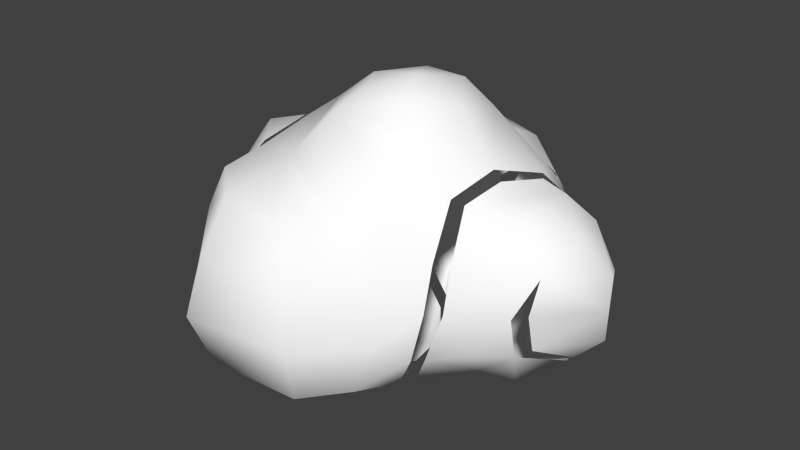 # Source: Cloud_002.blend  (saved by Blender 2.61.0; exported with 4.5.12 LTS)
import bpy
from mathutils import Matrix  # noqa: F401  (used for matrix-valued properties, if any)

bpy.ops.wm.read_factory_settings(use_empty=True)
scene = bpy.context.scene
scene.name = 'Scene'

# ---- collections
col_collection_1 = bpy.data.collections.new('Collection 1'); scene.collection.children.link(col_collection_1)

# ---- materials (node trees are filled in below, after node groups)
mat_lambert2sg = bpy.data.materials.new('lambert2SG')
mat_lambert2sg.alpha_threshold = 0.0
mat_lambert2sg.use_transparent_shadow = False
mat_lambert2sg.diffuse_color = (1.0, 1.0, 1.0, 1.0)
mat_lambert2sg.roughness = 0.5

# ---- material node trees

# ---- world
world_world = bpy.data.worlds.new('World'); scene.world = world_world
world_world.color = (0.05088, 0.05088, 0.05088)
world_world.use_sun_shadow = False
world_world.sun_shadow_jitter_overblur = 0.0
world_world.cycles.sampling_method = 'MANUAL'
world_world.cycles.sample_map_resolution = 256

# ---- meshes
me_polysurface2 = bpy.data.meshes.new('polySurface2')
me_polysurface2.from_pydata([(0.233, -1.052, -0.9186), (-0.2652, -1.123, -0.844), (-0.6163, -1.053, -1.092), (0.7324, -0.997, -1.035), (-0.5304, -1.304, -0.2767), (-0.8292, -1.21, -0.002221), (0.2736, -1.053, 0.2113), (0.715, -1.03, -0.7388), (0.9153, -0.9411, -0.1739), (0.4594, -0.9475, 0.7254), (0.1232, -1.158, -0.4164), (-1.267, -0.7757, -0.7961), (-1.678, -0.866, -0.4941), (-1.728, -0.4998, -0.7368), (-1.173, -0.5591, -0.8807), (-1.84, -0.866, 0.0), (-2.206, -0.5, 0.0), (-1.664, -0.8606, 0.364), (-1.855, -0.4739, 0.6743), (-1.662, -0.1955, -0.8552), (-1.126, -0.021, -0.9566), (-2.34, 0.0, 0.0), (-1.787, -0.06153, 0.7662), (-2.206, 0.5, 0.0), (-1.479, 0.2975, -0.8446), (-1.718, 0.3619, 0.6985), (-1.84, 0.8577, 0.0), (-1.471, 0.6963, -0.4651), (-1.463, 0.7874, 0.4417), (-1.43, -0.9129, -0.03643), (-1.034, -1.13, 0.3927), (-1.34, 1.0, 0.0), (0.4518, 1.377, -0.5632), (-0.433, 1.42, -0.5908), (-0.25, 1.602, -0.433), (0.25, 1.602, -0.433), (-0.9138, 1.295, -0.0206), (-0.5, 1.602, 0.0), (-0.4623, 1.459, 0.6571), (-0.288, 1.576, 0.413), (0.4636, 1.365, 0.5509), (0.25, 1.602, 0.433), (0.9207, 0.9628, 0.02149), (0.5303, 1.489, -0.01352), (0.0, 1.702, 0.0), (1.467, -0.7022, -0.3781), (1.095, -0.7147, -0.732), (1.262, -0.3615, -0.8141), (1.737, -0.3824, -0.6141), (1.069, -0.6736, 0.4602), (1.365, -0.7722, 0.3808), (1.506, -0.2874, 0.5336), (0.7889, -0.4451, 0.9275), (1.676, -0.607, -0.09341), (2.02, -0.3121, -0.1175), (1.275, -0.03021, -0.8557), (1.628, 0.06878, -0.8087), (1.537, 0.1155, 0.5842), (0.8968, 0.03299, 0.8858), (2.064, 0.01591, -0.151), (1.141, 0.4635, -0.8098), (1.443, 0.4588, -0.7794), (1.717, 0.5225, 0.5261), (0.8804, 0.393, 0.7683), (2.039, 0.3142, -0.1215), (1.097, 0.9393, -0.3491), (1.367, 0.8642, -0.3781), (1.35, 0.8642, 0.3808), (0.8141, 0.8885, 0.4849), (1.729, 0.6914, 4e-10), (1.131, -0.8473, -0.1465), (0.4475, 1.059, 0.8813), (-0.721, 0.9702, 0.8075), (0.3016, -0.8126, -1.424), (-0.2842, -0.9101, -1.389), (-0.1832, -0.4668, -1.668), (0.3821, -0.488, -1.673), (-0.8927, -0.5186, -1.049), (0.9509, -0.527, -1.059), (-0.2082, 0.01795, -1.733), (0.5454, -0.05948, -1.586), (-0.933, 1.003e-07, -1.109), (1.092, 0.0, -1.059), (-0.4517, 0.5575, -1.563), (0.1106, 0.3175, -1.685), (-0.799, 0.5354, -1.105), (0.878, 0.636, -0.9897), (-0.1217, 0.8803, -1.512), (0.4147, 0.8466, -1.319), (-0.3571, 1.022, -1.126), (0.402, 1.009, -0.8589), (-0.8355, -1.105, 0.7244), (-0.907, -0.9733, 1.345), (-1.018, -0.873, 1.735), (-1.584, -0.8984, 1.012), (-0.231, -1.033, 1.33), (0.02111, -0.873, 1.615), (-0.001393, -1.116, 0.8147), (0.4388, -0.7494, 1.318), (-1.095, -0.2968, 1.932), (-1.611, -0.1922, 1.272), (0.0983, -0.2968, 1.787), (0.5736, -0.2509, 1.273), (-1.018, 0.2793, 1.797), (-1.649, 0.3082, 1.01), (0.02111, 0.2793, 1.677), (0.4789, 0.2793, 1.166), (-0.9043, 0.7862, 1.474), (-1.354, 0.8201, 1.096), (-0.231, 0.701, 1.457), (-0.04067, 0.8573, 1.214), (-1.111, 0.7021, -0.5083), (-0.502, -1.139, 0.9151), (-0.4387, -1.25, -0.01766), (-1.06, 0.4069, -0.759), (1.171, 0.8968, 0.2076), (0.7092, 0.2448, -1.473), (-0.543, 0.2546, -1.501), (-0.6339, -0.0238, -1.462), (-0.5379, -0.4927, -1.358), (0.9469, 0.7972, -0.7471), (0.5012, -1.056, -0.2016), (1.228, -0.3486, 0.7306)], [], [(49, 52, 9), (42, 65, 32), (91, 112, 92), (6, 9, 97), (9, 98, 97), (114, 24, 27), (114, 27, 111), (20, 114, 81), (114, 85, 81), (85, 114, 111), (85, 111, 89), (19, 24, 20), (24, 114, 20), (4, 1, 10), (4, 10, 113), (113, 10, 6), (112, 113, 97), (113, 6, 97), (4, 113, 5), (113, 30, 5), (92, 112, 95), (112, 97, 95), (17, 30, 91), (17, 91, 94), (18, 17, 94), (18, 94, 100), (22, 18, 100), (22, 100, 104), (25, 22, 104), (25, 104, 108), (28, 25, 108), (28, 108, 72), (58, 63, 106), (52, 58, 102), (58, 106, 102), (9, 52, 98), (52, 102, 98), (63, 68, 71), (89, 32, 90), (33, 32, 89), (33, 89, 111), (31, 111, 27), (20, 81, 14), (81, 77, 14), (60, 55, 82), (60, 82, 86), (55, 47, 82), (47, 78, 82), (11, 14, 77), (11, 77, 2), (47, 46, 78), (46, 3, 78), (105, 106, 110), (105, 110, 109), (104, 103, 107), (104, 107, 108), (101, 102, 106), (101, 106, 105), (99, 101, 103), (101, 105, 103), (100, 99, 103), (100, 103, 104), (96, 98, 101), (98, 102, 101), (93, 96, 101), (93, 101, 99), (94, 93, 100), (93, 99, 100), (95, 97, 98), (95, 98, 96), (92, 95, 93), (95, 96, 93), (91, 92, 94), (92, 93, 94), (89, 90, 87), (90, 88, 87), (86, 88, 90), (83, 85, 87), (85, 89, 87), (84, 83, 87), (84, 87, 88), (80, 79, 84), (79, 83, 84), (78, 76, 80), (78, 80, 82), (76, 75, 79), (76, 79, 80), (73, 74, 75), (73, 75, 76), (31, 28, 72), (71, 40, 38), (42, 40, 68), (40, 71, 68), (8, 46, 70), (9, 8, 49), (8, 70, 49), (45, 70, 46), (50, 49, 70), (64, 61, 69), (61, 66, 69), (62, 64, 69), (62, 69, 67), (63, 62, 67), (63, 67, 68), (59, 56, 64), (56, 61, 64), (57, 59, 62), (59, 64, 62), (58, 57, 62), (58, 62, 63), (56, 55, 61), (55, 60, 61), (54, 48, 56), (54, 56, 59), (51, 54, 59), (51, 59, 57), (48, 47, 55), (48, 55, 56), (53, 45, 48), (53, 48, 54), (50, 53, 51), (53, 54, 51), (49, 50, 51), (45, 46, 48), (46, 47, 48), (44, 43, 35), (44, 35, 34), (44, 39, 41), (44, 41, 43), (44, 34, 37), (44, 37, 39), (42, 32, 43), (32, 35, 43), (40, 42, 43), (40, 43, 41), (38, 40, 41), (38, 41, 39), (36, 38, 37), (38, 39, 37), (33, 36, 37), (33, 37, 34), (32, 33, 34), (32, 34, 35), (31, 27, 26), (31, 26, 28), (11, 5, 29), (11, 29, 12), (30, 17, 29), (30, 29, 5), (15, 12, 29), (15, 29, 17), (23, 25, 26), (25, 28, 26), (24, 23, 27), (23, 26, 27), (21, 22, 25), (21, 25, 23), (19, 21, 24), (21, 23, 24), (16, 18, 22), (16, 22, 21), (13, 16, 21), (13, 21, 19), (14, 13, 19), (14, 19, 20), (15, 17, 18), (15, 18, 16), (12, 15, 16), (12, 16, 13), (11, 12, 13), (11, 13, 14), (0, 7, 10), (0, 10, 1), (7, 0, 3), (6, 8, 9), (1, 4, 2), (46, 8, 7), (46, 7, 3), (111, 31, 36), (111, 36, 33), (36, 31, 72), (36, 72, 38), (106, 63, 71), (106, 71, 110), (11, 2, 4), (11, 4, 5), (110, 71, 38), (110, 38, 72), (67, 69, 66), (72, 109, 110), (113, 112, 91), (113, 91, 30), (103, 105, 109), (103, 109, 107), (73, 76, 78), (73, 78, 3), (74, 2, 77), (107, 109, 72), (107, 72, 108), (3, 0, 73), (73, 0, 74), (1, 2, 74), (74, 0, 1), (115, 42, 68), (67, 115, 68), (66, 115, 67), (42, 115, 65), (65, 115, 66), (61, 60, 65), (61, 65, 66), (45, 53, 50), (45, 50, 70), (84, 116, 80), (116, 82, 80), (82, 116, 86), (88, 86, 116), (88, 116, 84), (85, 117, 81), (79, 117, 83), (117, 85, 83), (81, 118, 77), (79, 118, 117), (118, 81, 117), (75, 118, 79), (77, 119, 74), (119, 75, 74), (75, 119, 118), (119, 77, 118), (86, 120, 60), (120, 65, 60), (32, 65, 120), (86, 90, 120), (32, 120, 90), (7, 121, 10), (121, 6, 10), (6, 121, 8), (121, 7, 8), (52, 122, 58), (51, 122, 49), (122, 52, 49), (57, 58, 122), (57, 122, 51)])
me_polysurface2.polygons.foreach_set('use_smooth', [True] * 242)
_k = set([(1, 2), (1, 10), (2, 77), (5, 30), (5, 113), (6, 9), (6, 10), (6, 97), (9, 52), (11, 14), (11, 29), (14, 20), (17, 18), (17, 29), (18, 22), (22, 25), (25, 28), (28, 31), (30, 91), (31, 111), (42, 65), (42, 68), (48, 53), (48, 56), (51, 53), (51, 57), (52, 58), (56, 61), (57, 62), (58, 63), (61, 65), (63, 68), (73, 75), (73, 78), (75, 79), (77, 81), (78, 82), (79, 84), (81, 85), (82, 86), (85, 89), (86, 90), (89, 90), (91, 112), (97, 112)])
me_polysurface2.attributes.new('sharp_edge', 'BOOLEAN', 'EDGE').data.foreach_set('value', [ (min(e.vertices), max(e.vertices)) in _k for e in me_polysurface2.edges])
_uv = me_polysurface2.uv_layers.new(name='UVMap')
_uv.uv.foreach_set('vector', [0.5, 0.1667, 0.6667, 0.3333, 0.6667, 0.3333, 0.8333, 0.6667, 0.1667, 0.8333, 1.0, 0.6667, 0.3333, 0.1667, 0.5833, 0.1667, 0.5, 0.1667, 0.0, 0.0, 0.0, 1.0, 1.0, 0.0, 0.0, 1.0, 1.0, 1.0, 1.0, 0.0, 0.0, 0.6667, 0.1667, 0.6667, 0.1667, 0.8333, 0.0, 0.6667, 0.1667, 0.8333, 0.0, 0.8333, 0.0, 0.5, 0.0, 0.6667, 0.3333, 0.5, 0.0, 0.6667, 0.3333, 0.6667, 0.3333, 0.5, 0.3333, 0.6667, 0.0, 0.6667, 0.0, 0.8333, 0.3333, 0.6667, 0.0, 0.8333, 0.3333, 0.8333, 0.1667, 0.5, 0.1667, 0.6667, 0.0, 0.5, 0.1667, 0.6667, 0.0, 0.6667, 0.0, 0.5, 0.3333, 0.1667, 0.1667, 0.1667, 0.08333, 0.0, 0.3333, 0.1667, 0.08333, 0.0, 0.6667, 0.1667, 0.6667, 0.1667, 0.08333, 0.0, 0.6667, 0.1667, 0.5833, 0.1667, 0.6667, 0.1667, 0.8333, 0.1667, 0.6667, 0.1667, 0.6667, 0.1667, 0.8333, 0.1667, 0.3333, 0.1667, 0.6667, 0.1667, 0.5833, 0.25, 0.6667, 0.1667, 0.6667, 0.1667, 0.5833, 0.25, 0.5, 0.1667, 0.5833, 0.1667, 0.6667, 0.1667, 0.5833, 0.1667, 0.8333, 0.1667, 0.6667, 0.1667, 0.5, 0.1667, 0.6667, 0.1667, 0.3333, 0.1667, 0.5, 0.1667, 0.3333, 0.1667, 0.3333, 0.3333, 0.5, 0.3333, 0.5, 0.1667, 0.3333, 0.3333, 0.5, 0.3333, 0.3333, 0.3333, 0.3333, 0.5, 0.5, 0.5, 0.5, 0.3333, 0.3333, 0.5, 0.5, 0.5, 0.3333, 0.5, 0.3333, 0.6667, 0.5, 0.6667, 0.5, 0.5, 0.3333, 0.6667, 0.5, 0.6667, 0.3333, 0.6667, 0.3333, 0.8333, 0.5, 0.8333, 0.5, 0.6667, 0.3333, 0.8333, 0.5, 0.8333, 0.3333, 0.8333, 0.6667, 0.8333, 0.5, 0.5, 0.5, 0.6667, 0.8333, 0.6667, 0.6667, 0.3333, 0.5, 0.5, 0.8333, 0.5, 0.5, 0.5, 0.8333, 0.6667, 0.8333, 0.5, 0.6667, 0.3333, 0.6667, 0.3333, 0.8333, 0.3333, 0.6667, 0.3333, 0.8333, 0.5, 0.8333, 0.3333, 0.5, 0.6667, 0.5, 0.8333, 0.75, 0.6667, 0.3333, 0.8333, 1.0, 0.6667, 0.8333, 0.8333, 0.1667, 0.6667, 1.0, 0.6667, 0.3333, 0.8333, 0.1667, 0.6667, 0.3333, 0.8333, 0.0, 0.8333, 0.25, 1.0, 0.0, 0.8333, 0.1667, 0.8333, 0.0, 0.5, 0.3333, 0.5, 0.0, 0.3333, 0.3333, 0.5, 0.3333, 0.3333, 0.0, 0.3333, 0.1667, 0.6667, 0.1667, 0.5, 0.8333, 0.5, 0.1667, 0.6667, 0.8333, 0.5, 0.8333, 0.6667, 0.1667, 0.5, 0.1667, 0.3333, 0.8333, 0.5, 0.1667, 0.3333, 0.8333, 0.3333, 0.8333, 0.5, 0.0, 0.1667, 0.0, 0.3333, 0.3333, 0.3333, 0.0, 0.1667, 0.3333, 0.3333, 0.25, 0.25, 0.1667, 0.3333, 0.1667, 0.1667, 0.8333, 0.3333, 0.1667, 0.1667, 0.6667, 0.25, 0.8333, 0.3333, 0.6667, 0.6667, 0.8333, 0.6667, 0.8333, 0.8333, 0.6667, 0.6667, 0.8333, 0.8333, 0.6667, 0.8333, 0.3333, 0.6667, 0.5, 0.6667, 0.5, 0.8333, 0.3333, 0.6667, 0.5, 0.8333, 0.3333, 0.8333, 0.6667, 0.5, 0.8333, 0.5, 0.8333, 0.6667, 0.6667, 0.5, 0.8333, 0.6667, 0.6667, 0.6667, 0.5, 0.5, 0.6667, 0.5, 0.5, 0.6667, 0.6667, 0.5, 0.6667, 0.6667, 0.5, 0.6667, 0.3333, 0.5, 0.5, 0.5, 0.5, 0.6667, 0.3333, 0.5, 0.5, 0.6667, 0.3333, 0.6667, 0.6667, 0.3333, 0.8333, 0.3333, 0.6667, 0.5, 0.8333, 0.3333, 0.8333, 0.5, 0.6667, 0.5, 0.5, 0.3333, 0.6667, 0.3333, 0.6667, 0.5, 0.5, 0.3333, 0.6667, 0.5, 0.5, 0.5, 0.3333, 0.3333, 0.5, 0.3333, 0.3333, 0.5, 0.5, 0.3333, 0.5, 0.5, 0.3333, 0.5, 0.6667, 0.1667, 0.8333, 0.1667, 0.8333, 0.3333, 0.6667, 0.1667, 0.8333, 0.3333, 0.6667, 0.3333, 0.5, 0.1667, 0.6667, 0.1667, 0.5, 0.3333, 0.6667, 0.1667, 0.6667, 0.3333, 0.5, 0.3333, 0.3333, 0.1667, 0.5, 0.1667, 0.3333, 0.3333, 0.5, 0.1667, 0.5, 0.3333, 0.3333, 0.3333, 0.3333, 0.8333, 0.8333, 0.8333, 0.1667, 0.8333, 0.8333, 0.8333, 0.0, 0.8333, 0.1667, 0.8333, 0.8333, 0.6667, 1.0, 0.8333, 0.8333, 0.8333, 0.1667, 0.6667, 0.3333, 0.6667, 0.1667, 0.8333, 0.3333, 0.6667, 0.3333, 0.8333, 0.1667, 0.8333, 0.0, 0.6667, 0.1667, 0.6667, 0.1667, 0.8333, 0.0, 0.6667, 0.1667, 0.8333, 0.0, 0.8333, 0.0, 0.5, 0.1667, 0.5, 0.0, 0.6667, 0.1667, 0.5, 0.1667, 0.6667, 0.0, 0.6667, 0.8333, 0.3333, 1.0, 0.3333, 1.0, 0.5, 0.8333, 0.3333, 1.0, 0.5, 0.8333, 0.5, 0.0, 0.3333, 0.1667, 0.3333, 0.1667, 0.5, 0.0, 0.3333, 0.1667, 0.5, 0.0, 0.5, 0.0, 0.1667, 0.1667, 0.1667, 0.1667, 0.3333, 0.0, 0.1667, 0.1667, 0.3333, 0.0, 0.3333, 0.25, 1.0, 0.5, 0.8333, 0.6667, 0.8333, 0.75, 0.6667, 0.6667, 0.6667, 0.5, 0.6667, 0.8333, 0.6667, 0.6667, 0.6667, 0.5, 0.8333, 0.6667, 0.6667, 0.75, 0.6667, 0.5, 0.8333, 0.8333, 0.3333, 0.1667, 0.1667, 0.08333, 0.0, 0.6667, 0.3333, 0.8333, 0.3333, 0.5, 0.1667, 0.8333, 0.3333, 0.75, 0.0, 0.5, 0.1667, 1.0, 0.1667, 0.08333, 0.0, 0.1667, 0.1667, 0.6667, 0.1667, 0.5, 0.1667, 0.75, 0.0, 0.8333, 0.6667, 1.0, 0.6667, 0.8333, 0.8333, 1.0, 0.6667, 1.0, 0.8333, 0.8333, 0.8333, 0.6667, 0.6667, 0.8333, 0.6667, 0.8333, 0.8333, 0.6667, 0.6667, 0.8333, 0.8333, 0.6667, 0.8333, 0.5, 0.6667, 0.6667, 0.6667, 0.6667, 0.8333, 0.5, 0.6667, 0.6667, 0.8333, 0.5, 0.8333, 0.8333, 0.5, 1.0, 0.5, 0.8333, 0.6667, 1.0, 0.5, 1.0, 0.6667, 0.8333, 0.6667, 0.6667, 0.5, 0.8333, 0.5, 0.6667, 0.6667, 0.8333, 0.5, 0.8333, 0.6667, 0.6667, 0.6667, 0.5, 0.5, 0.6667, 0.5, 0.6667, 0.6667, 0.5, 0.5, 0.6667, 0.6667, 0.5, 0.6667, 0.0, 0.5, 0.1667, 0.5, 0.0, 0.6667, 0.1667, 0.5, 0.1667, 0.6667, 0.0, 0.6667, 0.8333, 0.3333, 1.0, 0.3333, 1.0, 0.5, 0.8333, 0.3333, 1.0, 0.5, 0.8333, 0.5, 0.6667, 0.3333, 0.8333, 0.3333, 0.8333, 0.5, 0.6667, 0.3333, 0.8333, 0.5, 0.6667, 0.5, 0.0, 0.3333, 0.1667, 0.3333, 0.1667, 0.5, 0.0, 0.3333, 0.1667, 0.5, 0.0, 0.5, 0.8333, 0.1667, 1.0, 0.1667, 1.0, 0.3333, 0.8333, 0.1667, 1.0, 0.3333, 0.8333, 0.3333, 0.6667, 0.1667, 0.8333, 0.1667, 0.6667, 0.3333, 0.8333, 0.1667, 0.8333, 0.3333, 0.6667, 0.3333, 0.5, 0.1667, 0.6667, 0.1667, 0.6667, 0.3333, 0.0, 0.1667, 0.1667, 0.1667, 0.0, 0.3333, 0.1667, 0.1667, 0.1667, 0.3333, 0.0, 0.3333, 0.9167, 1.0, 0.8333, 0.8333, 0.0, 0.8333, 0.9167, 1.0, 0.0, 0.8333, 0.1667, 0.8333, 0.5833, 1.0, 0.5, 0.8333, 0.6667, 0.8333, 0.5833, 1.0, 0.6667, 0.8333, 0.8333, 0.8333, 0.25, 1.0, 0.1667, 0.8333, 0.3333, 0.8333, 0.25, 1.0, 0.3333, 0.8333, 0.5, 0.8333, 0.8333, 0.6667, 1.0, 0.6667, 0.8333, 0.8333, 1.0, 0.6667, 1.0, 0.8333, 0.8333, 0.8333, 0.6667, 0.6667, 0.8333, 0.6667, 0.8333, 0.8333, 0.6667, 0.6667, 0.8333, 0.8333, 0.6667, 0.8333, 0.5, 0.6667, 0.6667, 0.6667, 0.6667, 0.8333, 0.5, 0.6667, 0.6667, 0.8333, 0.5, 0.8333, 0.3333, 0.6667, 0.5, 0.6667, 0.3333, 0.8333, 0.5, 0.6667, 0.5, 0.8333, 0.3333, 0.8333, 0.1667, 0.6667, 0.3333, 0.6667, 0.3333, 0.8333, 0.1667, 0.6667, 0.3333, 0.8333, 0.1667, 0.8333, 0.0, 0.6667, 0.1667, 0.6667, 0.1667, 0.8333, 0.0, 0.6667, 0.1667, 0.8333, 0.0, 0.8333, 0.25, 1.0, 0.1667, 0.8333, 0.3333, 0.8333, 0.25, 1.0, 0.3333, 0.8333, 0.5, 0.8333, 1.0, 0.1667, 0.5833, 0.25, 0.08333, 0.0, 1.0, 0.1667, 0.08333, 0.0, 0.1667, 0.1667, 0.6667, 0.1667, 0.5, 0.1667, 0.75, 0.0, 0.6667, 0.1667, 0.75, 0.0, 0.5833, 0.25, 0.3333, 0.1667, 0.1667, 0.1667, 0.4167, 0.0, 0.3333, 0.1667, 0.4167, 0.0, 0.5, 0.1667, 0.3333, 0.6667, 0.5, 0.6667, 0.3333, 0.8333, 0.5, 0.6667, 0.5, 0.8333, 0.3333, 0.8333, 0.1667, 0.6667, 0.3333, 0.6667, 0.1667, 0.8333, 0.3333, 0.6667, 0.3333, 0.8333, 0.1667, 0.8333, 0.3333, 0.5, 0.5, 0.5, 0.5, 0.6667, 0.3333, 0.5, 0.5, 0.6667, 0.3333, 0.6667, 0.1667, 0.5, 0.3333, 0.5, 0.1667, 0.6667, 0.3333, 0.5, 0.3333, 0.6667, 0.1667, 0.6667, 0.3333, 0.3333, 0.5, 0.3333, 0.5, 0.5, 0.3333, 0.3333, 0.5, 0.5, 0.3333, 0.5, 0.1667, 0.3333, 0.3333, 0.3333, 0.3333, 0.5, 0.1667, 0.3333, 0.3333, 0.5, 0.1667, 0.5, 0.0, 0.3333, 0.1667, 0.3333, 0.1667, 0.5, 0.0, 0.3333, 0.1667, 0.5, 0.0, 0.5, 0.3333, 0.1667, 0.5, 0.1667, 0.5, 0.3333, 0.3333, 0.1667, 0.5, 0.3333, 0.3333, 0.3333, 0.1667, 0.1667, 0.3333, 0.1667, 0.3333, 0.3333, 0.1667, 0.1667, 0.3333, 0.3333, 0.1667, 0.3333, 0.0, 0.1667, 0.1667, 0.1667, 0.1667, 0.3333, 0.0, 0.1667, 0.1667, 0.3333, 0.0, 0.3333, 1.0, 0.1667, 0.8333, 0.1667, 0.08333, 0.0, 1.0, 0.1667, 0.08333, 0.0, 0.1667, 0.1667, 0.8333, 0.1667, 1.0, 0.1667, 0.6667, 0.25, 0.6667, 0.1667, 0.8333, 0.3333, 0.6667, 0.3333, 0.1667, 0.1667, 0.3333, 0.1667, 0.25, 0.25, 0.1667, 0.1667, 0.8333, 0.3333, 0.8333, 0.1667, 0.1667, 0.1667, 0.8333, 0.1667, 0.6667, 0.25, 0.0, 0.8333, 0.25, 1.0, 0.3333, 0.6667, 0.0, 0.8333, 0.3333, 0.6667, 0.1667, 0.6667, 0.3333, 0.6667, 0.25, 1.0, 0.6667, 0.8333, 0.3333, 0.6667, 0.6667, 0.8333, 0.5, 0.6667, 0.8333, 0.6667, 0.5, 0.6667, 0.75, 0.6667, 0.8333, 0.6667, 0.75, 0.6667, 0.8333, 0.8333, 0.0, 0.1667, 0.25, 0.25, 0.3333, 0.1667, 0.0, 0.1667, 0.3333, 0.1667, 0.5833, 0.25, 0.8333, 0.8333, 0.75, 0.6667, 0.5, 0.6667, 0.8333, 0.8333, 0.5, 0.6667, 0.6667, 0.8333, 0.6667, 0.8333, 0.8333, 0.8333, 0.0, 0.8333, 0.6667, 0.8333, 0.6667, 0.8333, 0.8333, 0.8333, 0.6667, 0.1667, 0.5833, 0.1667, 0.3333, 0.1667, 0.6667, 0.1667, 0.3333, 0.1667, 0.6667, 0.1667, 0.5, 0.6667, 0.6667, 0.6667, 0.6667, 0.8333, 0.5, 0.6667, 0.6667, 0.8333, 0.5, 0.8333, 1.0, 0.1667, 1.0, 0.3333, 0.8333, 0.3333, 1.0, 0.1667, 0.8333, 0.3333, 0.6667, 0.25, 0.1667, 0.1667, 0.25, 0.25, 0.3333, 0.3333, 0.5, 0.8333, 0.6667, 0.8333, 0.6667, 0.8333, 0.5, 0.8333, 0.6667, 0.8333, 0.3333, 0.8333, 0.6667, 0.25, 0.0, 0.1667, 1.0, 0.1667, 1.0, 0.1667, 0.0, 0.1667, 0.1667, 0.1667, 0.1667, 0.1667, 0.25, 0.25, 0.1667, 0.1667, 0.1667, 0.1667, 0.0, 0.1667, 0.1667, 0.1667, 0.75, 0.75, 0.8333, 0.6667, 0.5, 0.8333, 0.0, 0.0, 1.0, 1.0, 1.0, 0.0, 0.0, 0.0, 1.0, 1.0, 1.0, 0.0, 0.0, 0.0, 1.0, 1.0, 1.0, 0.0, 0.0, 0.0, 1.0, 1.0, 1.0, 0.0, 0.0, 0.6667, 0.1667, 0.6667, 0.1667, 0.8333, 0.0, 0.6667, 0.1667, 0.8333, 0.0, 0.8333, 1.0, 0.1667, 0.8333, 0.1667, 0.6667, 0.1667, 1.0, 0.1667, 0.6667, 0.1667, 0.75, 0.0, 1.0, 0.6667, 0.9167, 0.5833, 1.0, 0.5, 0.9167, 0.5833, 0.8333, 0.5, 1.0, 0.5, 0.8333, 0.5, 0.9167, 0.5833, 0.8333, 0.6667, 1.0, 0.8333, 0.8333, 0.6667, 0.9167, 0.5833, 1.0, 0.8333, 0.9167, 0.5833, 1.0, 0.6667, 0.3333, 0.6667, 0.25, 0.5833, 0.3333, 0.5, 0.1667, 0.5, 0.25, 0.5833, 0.1667, 0.6667, 0.25, 0.5833, 0.3333, 0.6667, 0.1667, 0.6667, 0.3333, 0.5, 0.25, 0.5, 0.3333, 0.3333, 0.1667, 0.5, 0.25, 0.5, 0.25, 0.5833, 0.25, 0.5, 0.3333, 0.5, 0.25, 0.5833, 0.1667, 0.3333, 0.25, 0.5, 0.1667, 0.5, 0.3333, 0.3333, 0.25, 0.3333, 0.1667, 0.1667, 0.25, 0.3333, 0.1667, 0.3333, 0.1667, 0.1667, 0.1667, 0.3333, 0.25, 0.3333, 0.25, 0.5, 0.25, 0.3333, 0.3333, 0.3333, 0.25, 0.5, 0.8333, 0.6667, 0.5, 0.75, 0.1667, 0.6667, 0.5, 0.75, 0.1667, 0.8333, 0.1667, 0.6667, 0.0, 0.0, 1.0, 0.0, 1.0, 1.0, 0.0, 0.0, 1.0, 0.0, 1.0, 1.0, 0.0, 0.0, 1.0, 1.0, 1.0, 0.0, 0.8333, 0.1667, 0.75, 0.1667, 0.08333, 0.0, 0.75, 0.1667, 0.6667, 0.1667, 0.08333, 0.0, 0.6667, 0.1667, 0.75, 0.1667, 0.8333, 0.3333, 0.75, 0.1667, 0.8333, 0.1667, 0.8333, 0.3333, 0.6667, 0.3333, 0.6667, 0.3333, 0.5, 0.5, 0.6667, 0.3333, 0.6667, 0.3333, 0.5, 0.1667, 0.6667, 0.3333, 0.6667, 0.3333, 0.5, 0.1667, 0.6667, 0.5, 0.5, 0.5, 0.6667, 0.3333, 0.6667, 0.5, 0.6667, 0.3333, 0.6667, 0.3333])
_ca = me_polysurface2.color_attributes.new('Col', 'BYTE_COLOR', 'CORNER')
_ca.data.foreach_set('color', [1.0, 1.0, 1.0, 1.0, 1.0, 1.0, 1.0, 1.0, 1.0, 1.0, 1.0, 1.0, 1.0, 1.0, 1.0, 1.0, 1.0, 1.0, 1.0, 1.0, 1.0, 1.0, 1.0, 1.0, 1.0, 1.0, 1.0, 1.0, 1.0, 1.0, 1.0, 1.0, 1.0, 1.0, 1.0, 1.0, 1.0, 1.0, 1.0, 1.0, 1.0, 1.0, 1.0, 1.0, 1.0, 1.0, 1.0, 1.0, 1.0, 1.0, 1.0, 1.0, 1.0, 1.0, 1.0, 1.0, 1.0, 1.0, 1.0, 1.0, 1.0, 1.0, 1.0, 1.0, 1.0, 1.0, 1.0, 1.0, 1.0, 1.0, 1.0, 1.0, 1.0, 1.0, 1.0, 1.0, 1.0, 1.0, 1.0, 1.0, 1.0, 1.0, 1.0, 1.0, 1.0, 1.0, 1.0, 1.0, 1.0, 1.0, 1.0, 1.0, 1.0, 1.0, 1.0, 1.0, 1.0, 1.0, 1.0, 1.0, 1.0, 1.0, 1.0, 1.0, 1.0, 1.0, 1.0, 1.0, 1.0, 1.0, 1.0, 1.0, 1.0, 1.0, 1.0, 1.0, 1.0, 1.0, 1.0, 1.0, 1.0, 1.0, 1.0, 1.0, 1.0, 1.0, 1.0, 1.0, 1.0, 1.0, 1.0, 1.0, 1.0, 1.0, 1.0, 1.0, 1.0, 1.0, 1.0, 1.0, 1.0, 1.0, 1.0, 1.0, 1.0, 1.0, 1.0, 1.0, 1.0, 1.0, 1.0, 1.0, 1.0, 1.0, 1.0, 1.0, 1.0, 1.0, 1.0, 1.0, 1.0, 1.0, 1.0, 1.0, 1.0, 1.0, 1.0, 1.0, 1.0, 1.0, 1.0, 1.0, 1.0, 1.0, 1.0, 1.0, 1.0, 1.0, 1.0, 1.0, 1.0, 1.0, 1.0, 1.0, 1.0, 1.0, 1.0, 1.0, 1.0, 1.0, 1.0, 1.0, 1.0, 1.0, 1.0, 1.0, 1.0, 1.0, 1.0, 1.0, 1.0, 1.0, 1.0, 1.0, 1.0, 1.0, 1.0, 1.0, 1.0, 1.0, 1.0, 1.0, 1.0, 1.0, 1.0, 1.0, 1.0, 1.0, 1.0, 1.0, 1.0, 1.0, 1.0, 1.0, 1.0, 1.0, 1.0, 1.0, 1.0, 1.0, 1.0, 1.0, 1.0, 1.0, 1.0, 1.0, 1.0, 1.0, 1.0, 1.0, 1.0, 1.0, 1.0, 1.0, 1.0, 1.0, 1.0, 1.0, 1.0, 1.0, 1.0, 1.0, 1.0, 1.0, 1.0, 1.0, 1.0, 1.0, 1.0, 1.0, 1.0, 1.0, 1.0, 1.0, 1.0, 1.0, 1.0, 1.0, 1.0, 1.0, 1.0, 1.0, 1.0, 1.0, 1.0, 1.0, 1.0, 1.0, 1.0, 1.0, 1.0, 1.0, 1.0, 1.0, 1.0, 1.0, 1.0, 1.0, 1.0, 1.0, 1.0, 1.0, 1.0, 1.0, 1.0, 1.0, 1.0, 1.0, 1.0, 1.0, 1.0, 1.0, 1.0, 1.0, 1.0, 1.0, 1.0, 1.0, 1.0, 1.0, 1.0, 1.0, 1.0, 1.0, 1.0, 1.0, 1.0, 1.0, 1.0, 1.0, 1.0, 1.0, 1.0, 1.0, 1.0, 1.0, 1.0, 1.0, 1.0, 1.0, 1.0, 1.0, 1.0, 1.0, 1.0, 1.0, 1.0, 1.0, 1.0, 1.0, 1.0, 1.0, 1.0, 1.0, 1.0, 1.0, 1.0, 1.0, 1.0, 1.0, 1.0, 1.0, 1.0, 1.0, 1.0, 1.0, 1.0, 1.0, 1.0, 1.0, 1.0, 1.0, 1.0, 1.0, 1.0, 1.0, 1.0, 1.0, 1.0, 1.0, 1.0, 1.0, 1.0, 1.0, 1.0, 1.0, 1.0, 1.0, 1.0, 1.0, 1.0, 1.0, 1.0, 1.0, 1.0, 1.0, 1.0, 1.0, 1.0, 1.0, 1.0, 1.0, 1.0, 1.0, 1.0, 1.0, 1.0, 1.0, 1.0, 1.0, 1.0, 1.0, 1.0, 1.0, 1.0, 1.0, 1.0, 1.0, 1.0, 1.0, 1.0, 1.0, 1.0, 1.0, 1.0, 1.0, 1.0, 1.0, 1.0, 1.0, 1.0, 1.0, 1.0, 1.0, 1.0, 1.0, 1.0, 1.0, 1.0, 1.0, 1.0, 1.0, 1.0, 1.0, 1.0, 1.0, 1.0, 1.0, 1.0, 1.0, 1.0, 1.0, 1.0, 1.0, 1.0, 1.0, 1.0, 1.0, 1.0, 1.0, 1.0, 1.0, 1.0, 1.0, 1.0, 1.0, 1.0, 1.0, 1.0, 1.0, 1.0, 1.0, 1.0, 1.0, 1.0, 1.0, 1.0, 1.0, 1.0, 1.0, 1.0, 1.0, 1.0, 1.0, 1.0, 1.0, 1.0, 1.0, 1.0, 1.0, 1.0, 1.0, 1.0, 1.0, 1.0, 1.0, 1.0, 1.0, 1.0, 1.0, 1.0, 1.0, 1.0, 1.0, 1.0, 1.0, 1.0, 1.0, 1.0, 1.0, 1.0, 1.0, 1.0, 1.0, 1.0, 1.0, 1.0, 1.0, 1.0, 1.0, 1.0, 1.0, 1.0, 1.0, 1.0, 1.0, 1.0, 1.0, 1.0, 1.0, 1.0, 1.0, 1.0, 1.0, 1.0, 1.0, 1.0, 1.0, 1.0, 1.0, 1.0, 1.0, 1.0, 1.0, 1.0, 1.0, 1.0, 1.0, 1.0, 1.0, 1.0, 1.0, 1.0, 1.0, 1.0, 1.0, 1.0, 1.0, 1.0, 1.0, 1.0, 1.0, 1.0, 1.0, 1.0, 1.0, 1.0, 1.0, 1.0, 1.0, 1.0, 1.0, 1.0, 1.0, 1.0, 1.0, 1.0, 1.0, 1.0, 1.0, 1.0, 1.0, 1.0, 1.0, 1.0, 1.0, 1.0, 1.0, 1.0, 1.0, 1.0, 1.0, 1.0, 1.0, 1.0, 1.0, 1.0, 1.0, 1.0, 1.0, 1.0, 1.0, 1.0, 1.0, 1.0, 1.0, 1.0, 1.0, 1.0, 1.0, 1.0, 1.0, 1.0, 1.0, 1.0, 1.0, 1.0, 1.0, 1.0, 1.0, 1.0, 1.0, 1.0, 1.0, 1.0, 1.0, 1.0, 1.0, 1.0, 1.0, 1.0, 1.0, 1.0, 1.0, 1.0, 1.0, 1.0, 1.0, 1.0, 1.0, 1.0, 1.0, 1.0, 1.0, 1.0, 1.0, 1.0, 1.0, 1.0, 1.0, 1.0, 1.0, 1.0, 1.0, 1.0, 1.0, 1.0, 1.0, 1.0, 1.0, 1.0, 1.0, 1.0, 1.0, 1.0, 1.0, 1.0, 1.0, 1.0, 1.0, 1.0, 1.0, 1.0, 1.0, 1.0, 1.0, 1.0, 1.0, 1.0, 1.0, 1.0, 1.0, 1.0, 1.0, 1.0, 1.0, 1.0, 1.0, 1.0, 1.0, 1.0, 1.0, 1.0, 1.0, 1.0, 1.0, 1.0, 1.0, 1.0, 1.0, 1.0, 1.0, 1.0, 1.0, 1.0, 1.0, 1.0, 1.0, 1.0, 1.0, 1.0, 1.0, 1.0, 1.0, 1.0, 1.0, 1.0, 1.0, 1.0, 1.0, 1.0, 1.0, 1.0, 1.0, 1.0, 1.0, 1.0, 1.0, 1.0, 1.0, 1.0, 1.0, 1.0, 1.0, 1.0, 1.0, 1.0, 1.0, 1.0, 1.0, 1.0, 1.0, 1.0, 1.0, 1.0, 1.0, 1.0, 1.0, 1.0, 1.0, 1.0, 1.0, 1.0, 1.0, 1.0, 1.0, 1.0, 1.0, 1.0, 1.0, 1.0, 1.0, 1.0, 1.0, 1.0, 1.0, 1.0, 1.0, 1.0, 1.0, 1.0, 1.0, 1.0, 1.0, 1.0, 1.0, 1.0, 1.0, 1.0, 1.0, 1.0, 1.0, 1.0, 1.0, 1.0, 1.0, 1.0, 1.0, 1.0, 1.0, 1.0, 1.0, 1.0, 1.0, 1.0, 1.0, 1.0, 1.0, 1.0, 1.0, 1.0, 1.0, 1.0, 1.0, 1.0, 1.0, 1.0, 1.0, 1.0, 1.0, 1.0, 1.0, 1.0, 1.0, 1.0, 1.0, 1.0, 1.0, 1.0, 1.0, 1.0, 1.0, 1.0, 1.0, 1.0, 1.0, 1.0, 1.0, 1.0, 1.0, 1.0, 1.0, 1.0, 1.0, 1.0, 1.0, 1.0, 1.0, 1.0, 1.0, 1.0, 1.0, 1.0, 1.0, 1.0, 1.0, 1.0, 1.0, 1.0, 1.0, 1.0, 1.0, 1.0, 1.0, 1.0, 1.0, 1.0, 1.0, 1.0, 1.0, 1.0, 1.0, 1.0, 1.0, 1.0, 1.0, 1.0, 1.0, 1.0, 1.0, 1.0, 1.0, 1.0, 1.0, 1.0, 1.0, 1.0, 1.0, 1.0, 1.0, 1.0, 1.0, 1.0, 1.0, 1.0, 1.0, 1.0, 1.0, 1.0, 1.0, 1.0, 1.0, 1.0, 1.0, 1.0, 1.0, 1.0, 1.0, 1.0, 1.0, 1.0, 1.0, 1.0, 1.0, 1.0, 1.0, 1.0, 1.0, 1.0, 1.0, 1.0, 1.0, 1.0, 1.0, 1.0, 1.0, 1.0, 1.0, 1.0, 1.0, 1.0, 1.0, 1.0, 1.0, 1.0, 1.0, 1.0, 1.0, 1.0, 1.0, 1.0, 1.0, 1.0, 1.0, 1.0, 1.0, 1.0, 1.0, 1.0, 1.0, 1.0, 1.0, 1.0, 1.0, 1.0, 1.0, 1.0, 1.0, 1.0, 1.0, 1.0, 1.0, 1.0, 1.0, 1.0, 1.0, 1.0, 1.0, 1.0, 1.0, 1.0, 1.0, 1.0, 1.0, 1.0, 1.0, 1.0, 1.0, 1.0, 1.0, 1.0, 1.0, 1.0, 1.0, 1.0, 1.0, 1.0, 1.0, 1.0, 1.0, 1.0, 1.0, 1.0, 1.0, 1.0, 1.0, 1.0, 1.0, 1.0, 1.0, 1.0, 1.0, 1.0, 1.0, 1.0, 1.0, 1.0, 1.0, 1.0, 1.0, 1.0, 1.0, 1.0, 1.0, 1.0, 1.0, 1.0, 1.0, 1.0, 1.0, 1.0, 1.0, 1.0, 1.0, 1.0, 1.0, 1.0, 1.0, 1.0, 1.0, 1.0, 1.0, 1.0, 1.0, 1.0, 1.0, 1.0, 1.0, 1.0, 1.0, 1.0, 1.0, 1.0, 1.0, 1.0, 1.0, 1.0, 1.0, 1.0, 1.0, 1.0, 1.0, 1.0, 1.0, 1.0, 1.0, 1.0, 1.0, 1.0, 1.0, 1.0, 1.0, 1.0, 1.0, 1.0, 1.0, 1.0, 1.0, 1.0, 1.0, 1.0, 1.0, 1.0, 1.0, 1.0, 1.0, 1.0, 1.0, 1.0, 1.0, 1.0, 1.0, 1.0, 1.0, 1.0, 1.0, 1.0, 1.0, 1.0, 1.0, 1.0, 1.0, 1.0, 1.0, 1.0, 1.0, 1.0, 1.0, 1.0, 1.0, 1.0, 1.0, 1.0, 1.0, 1.0, 1.0, 1.0, 1.0, 1.0, 1.0, 1.0, 1.0, 1.0, 1.0, 1.0, 1.0, 1.0, 1.0, 1.0, 1.0, 1.0, 1.0, 1.0, 1.0, 1.0, 1.0, 1.0, 1.0, 1.0, 1.0, 1.0, 1.0, 1.0, 1.0, 1.0, 1.0, 1.0, 1.0, 1.0, 1.0, 1.0, 1.0, 1.0, 1.0, 1.0, 1.0, 1.0, 1.0, 1.0, 1.0, 1.0, 1.0, 1.0, 1.0, 1.0, 1.0, 1.0, 1.0, 1.0, 1.0, 1.0, 1.0, 1.0, 1.0, 1.0, 1.0, 1.0, 1.0, 1.0, 1.0, 1.0, 1.0, 1.0, 1.0, 1.0, 1.0, 1.0, 1.0, 1.0, 1.0, 1.0, 1.0, 1.0, 1.0, 1.0, 1.0, 1.0, 1.0, 1.0, 1.0, 1.0, 1.0, 1.0, 1.0, 1.0, 1.0, 1.0, 1.0, 1.0, 1.0, 1.0, 1.0, 1.0, 1.0, 1.0, 1.0, 1.0, 1.0, 1.0, 1.0, 1.0, 1.0, 1.0, 1.0, 1.0, 1.0, 1.0, 1.0, 1.0, 1.0, 1.0, 1.0, 1.0, 1.0, 1.0, 1.0, 1.0, 1.0, 1.0, 1.0, 1.0, 1.0, 1.0, 1.0, 1.0, 1.0, 1.0, 1.0, 1.0, 1.0, 1.0, 1.0, 1.0, 1.0, 1.0, 1.0, 1.0, 1.0, 1.0, 1.0, 1.0, 1.0, 1.0, 1.0, 1.0, 1.0, 1.0, 1.0, 1.0, 1.0, 1.0, 1.0, 1.0, 1.0, 1.0, 1.0, 1.0, 1.0, 1.0, 1.0, 1.0, 1.0, 1.0, 1.0, 1.0, 1.0, 1.0, 1.0, 1.0, 1.0, 1.0, 1.0, 1.0, 1.0, 1.0, 1.0, 1.0, 1.0, 1.0, 1.0, 1.0, 1.0, 1.0, 1.0, 1.0, 1.0, 1.0, 1.0, 1.0, 1.0, 1.0, 1.0, 1.0, 1.0, 1.0, 1.0, 1.0, 1.0, 1.0, 1.0, 1.0, 1.0, 1.0, 1.0, 1.0, 1.0, 1.0, 1.0, 1.0, 1.0, 1.0, 1.0, 1.0, 1.0, 1.0, 1.0, 1.0, 1.0, 1.0, 1.0, 1.0, 1.0, 1.0, 1.0, 1.0, 1.0, 1.0, 1.0, 1.0, 1.0, 1.0, 1.0, 1.0, 1.0, 1.0, 1.0, 1.0, 1.0, 1.0, 1.0, 1.0, 1.0, 1.0, 1.0, 1.0, 1.0, 1.0, 1.0, 1.0, 1.0, 1.0, 1.0, 1.0, 1.0, 1.0, 1.0, 1.0, 1.0, 1.0, 1.0, 1.0, 1.0, 1.0, 1.0, 1.0, 1.0, 1.0, 1.0, 1.0, 1.0, 1.0, 1.0, 1.0, 1.0, 1.0, 1.0, 1.0, 1.0, 1.0, 1.0, 1.0, 1.0, 1.0, 1.0, 1.0, 1.0, 1.0, 1.0, 1.0, 1.0, 1.0, 1.0, 1.0, 1.0, 1.0, 1.0, 1.0, 1.0, 1.0, 1.0, 1.0, 1.0, 1.0, 1.0, 1.0, 1.0, 1.0, 1.0, 1.0, 1.0, 1.0, 1.0, 1.0, 1.0, 1.0, 1.0, 1.0, 1.0, 1.0, 1.0, 1.0, 1.0, 1.0, 1.0, 1.0, 1.0, 1.0, 1.0, 1.0, 1.0, 1.0, 1.0, 1.0, 1.0, 1.0, 1.0, 1.0, 1.0, 1.0, 1.0, 1.0, 1.0, 1.0, 1.0, 1.0, 1.0, 1.0, 1.0, 1.0, 1.0, 1.0, 1.0, 1.0, 1.0, 1.0, 1.0, 1.0, 1.0, 1.0, 1.0, 1.0, 1.0, 1.0, 1.0, 1.0, 1.0, 1.0, 1.0, 1.0, 1.0, 1.0, 1.0, 1.0, 1.0, 1.0, 1.0, 1.0, 1.0, 1.0, 1.0, 1.0, 1.0, 1.0, 1.0, 1.0, 1.0, 1.0, 1.0, 1.0, 1.0, 1.0, 1.0, 1.0, 1.0, 1.0, 1.0, 1.0, 1.0, 1.0, 1.0, 1.0, 1.0, 1.0, 1.0, 1.0, 1.0, 1.0, 1.0, 1.0, 1.0, 1.0, 1.0, 1.0, 1.0, 1.0, 1.0, 1.0, 1.0, 1.0, 1.0, 1.0, 1.0, 1.0, 1.0, 1.0, 1.0, 1.0, 1.0, 1.0, 1.0, 1.0, 1.0, 1.0, 1.0, 1.0, 1.0, 1.0, 1.0, 1.0, 1.0, 1.0, 1.0, 1.0, 1.0, 1.0, 1.0, 1.0, 1.0, 1.0, 1.0, 1.0, 1.0, 1.0, 1.0, 1.0, 1.0, 1.0, 1.0, 1.0, 1.0, 1.0, 1.0, 1.0, 1.0, 1.0, 1.0, 1.0, 1.0, 1.0, 1.0, 1.0, 1.0, 1.0, 1.0, 1.0, 1.0, 1.0, 1.0, 1.0, 1.0, 1.0, 1.0, 1.0, 1.0, 1.0, 1.0, 1.0, 1.0, 1.0, 1.0, 1.0, 1.0, 1.0, 1.0, 1.0, 1.0, 1.0, 1.0, 1.0, 1.0, 1.0, 1.0, 1.0, 1.0, 1.0, 1.0, 1.0, 1.0, 1.0, 1.0, 1.0, 1.0, 1.0, 1.0, 1.0, 1.0, 1.0, 1.0, 1.0, 1.0, 1.0, 1.0, 1.0, 1.0, 1.0, 1.0, 1.0, 1.0, 1.0, 1.0, 1.0, 1.0, 1.0, 1.0, 1.0, 1.0, 1.0, 1.0, 1.0, 1.0, 1.0, 1.0, 1.0, 1.0, 1.0, 1.0, 1.0, 1.0, 1.0, 1.0, 1.0, 1.0, 1.0, 1.0, 1.0, 1.0, 1.0, 1.0, 1.0, 1.0, 1.0, 1.0, 1.0, 1.0, 1.0, 1.0, 1.0, 1.0, 1.0, 1.0, 1.0, 1.0, 1.0, 1.0, 1.0, 1.0, 1.0, 1.0, 1.0, 1.0, 1.0, 1.0, 1.0, 1.0, 1.0, 1.0, 1.0, 1.0, 1.0, 1.0, 1.0, 1.0, 1.0, 1.0, 1.0, 1.0, 1.0, 1.0, 1.0, 1.0, 1.0, 1.0, 1.0, 1.0, 1.0, 1.0, 1.0, 1.0, 1.0, 1.0, 1.0, 1.0, 1.0, 1.0, 1.0, 1.0, 1.0, 1.0, 1.0, 1.0, 1.0, 1.0, 1.0, 1.0, 1.0, 1.0, 1.0, 1.0, 1.0, 1.0, 1.0, 1.0, 1.0, 1.0, 1.0, 1.0, 1.0, 1.0, 1.0, 1.0, 1.0, 1.0, 1.0, 1.0, 1.0, 1.0, 1.0, 1.0, 1.0, 1.0, 1.0, 1.0, 1.0, 1.0, 1.0, 1.0, 1.0, 1.0, 1.0, 1.0, 1.0, 1.0, 1.0, 1.0, 1.0, 1.0, 1.0, 1.0, 1.0, 1.0, 1.0, 1.0, 1.0, 1.0, 1.0, 1.0, 1.0, 1.0, 1.0, 1.0, 1.0, 1.0, 1.0, 1.0, 1.0, 1.0, 1.0, 1.0, 1.0, 1.0, 1.0, 1.0, 1.0, 1.0, 1.0, 1.0, 1.0, 1.0, 1.0, 1.0, 1.0, 1.0, 1.0, 1.0, 1.0, 1.0, 1.0, 1.0, 1.0, 1.0, 1.0, 1.0, 1.0, 1.0, 1.0, 1.0, 1.0, 1.0, 1.0, 1.0, 1.0, 1.0, 1.0, 1.0, 1.0, 1.0, 1.0, 1.0, 1.0, 1.0, 1.0, 1.0, 1.0, 1.0, 1.0, 1.0, 1.0, 1.0, 1.0, 1.0, 1.0, 1.0, 1.0, 1.0, 1.0, 1.0, 1.0, 1.0, 1.0, 1.0, 1.0, 1.0, 1.0, 1.0, 1.0, 1.0, 1.0, 1.0, 1.0, 1.0, 1.0, 1.0, 1.0, 1.0, 1.0, 1.0, 1.0, 1.0, 1.0, 1.0, 1.0, 1.0, 1.0, 1.0, 1.0, 1.0, 1.0, 1.0, 1.0, 1.0, 1.0, 1.0, 1.0, 1.0, 1.0, 1.0, 1.0, 1.0, 1.0, 1.0, 1.0, 1.0, 1.0, 1.0, 1.0, 1.0, 1.0, 1.0, 1.0, 1.0, 1.0, 1.0, 1.0, 1.0, 1.0, 1.0, 1.0, 1.0, 1.0, 1.0, 1.0, 1.0, 1.0, 1.0, 1.0, 1.0, 1.0, 1.0, 1.0, 1.0, 1.0, 1.0, 1.0, 1.0, 1.0, 1.0, 1.0, 1.0, 1.0, 1.0, 1.0, 1.0, 1.0, 1.0, 1.0, 1.0, 1.0, 1.0, 1.0, 1.0, 1.0, 1.0, 1.0, 1.0, 1.0, 1.0, 1.0, 1.0, 1.0, 1.0, 1.0, 1.0, 1.0, 1.0, 1.0, 1.0, 1.0, 1.0, 1.0, 1.0, 1.0, 1.0, 1.0, 1.0, 1.0, 1.0, 1.0, 1.0, 1.0, 1.0, 1.0, 1.0, 1.0, 1.0, 1.0, 1.0, 1.0, 1.0, 1.0, 1.0, 1.0, 1.0, 1.0, 1.0, 1.0, 1.0, 1.0, 1.0, 1.0, 1.0, 1.0, 1.0, 1.0, 1.0, 1.0, 1.0, 1.0, 1.0, 1.0, 1.0, 1.0, 1.0, 1.0, 1.0, 1.0, 1.0, 1.0, 1.0, 1.0, 1.0, 1.0, 1.0, 1.0, 1.0, 1.0, 1.0, 1.0, 1.0, 1.0, 1.0, 1.0, 1.0, 1.0, 1.0, 1.0, 1.0, 1.0, 1.0, 1.0, 1.0, 1.0, 1.0, 1.0, 1.0, 1.0, 1.0, 1.0, 1.0, 1.0, 1.0, 1.0, 1.0, 1.0, 1.0, 1.0, 1.0, 1.0, 1.0, 1.0, 1.0, 1.0, 1.0, 1.0, 1.0, 1.0, 1.0, 1.0, 1.0, 1.0, 1.0, 1.0, 1.0, 1.0, 1.0, 1.0, 1.0, 1.0, 1.0, 1.0, 1.0, 1.0, 1.0, 1.0, 1.0, 1.0, 1.0, 1.0, 1.0, 1.0, 1.0, 1.0, 1.0, 1.0, 1.0, 1.0, 1.0, 1.0, 1.0, 1.0, 1.0, 1.0, 1.0, 1.0, 1.0, 1.0, 1.0, 1.0, 1.0, 1.0, 1.0, 1.0, 1.0, 1.0, 1.0, 1.0, 1.0, 1.0, 1.0, 1.0, 1.0, 1.0, 1.0, 1.0, 1.0, 1.0, 1.0, 1.0, 1.0, 1.0, 1.0, 1.0, 1.0, 1.0, 1.0, 1.0, 1.0, 1.0, 1.0, 1.0, 1.0, 1.0, 1.0, 1.0, 1.0, 1.0, 1.0, 1.0, 1.0, 1.0, 1.0, 1.0, 1.0, 1.0, 1.0, 1.0, 1.0, 1.0, 1.0, 1.0, 1.0, 1.0, 1.0, 1.0, 1.0, 1.0, 1.0, 1.0, 1.0, 1.0, 1.0, 1.0, 1.0, 1.0, 1.0, 1.0, 1.0, 1.0, 1.0, 1.0, 1.0, 1.0, 1.0, 1.0, 1.0, 1.0, 1.0, 1.0, 1.0, 1.0, 1.0, 1.0, 1.0, 1.0, 1.0, 1.0, 1.0, 1.0, 1.0, 1.0, 1.0, 1.0, 1.0, 1.0, 1.0, 1.0, 1.0, 1.0, 1.0, 1.0, 1.0, 1.0, 1.0, 1.0, 1.0, 1.0, 1.0, 1.0, 1.0, 1.0, 1.0, 1.0, 1.0, 1.0, 1.0, 1.0, 1.0, 1.0, 1.0, 1.0, 1.0, 1.0, 1.0, 1.0, 1.0, 1.0, 1.0, 1.0, 1.0, 1.0, 1.0, 1.0, 1.0, 1.0, 1.0, 1.0, 1.0, 1.0, 1.0, 1.0, 1.0, 1.0, 1.0, 1.0, 1.0, 1.0, 1.0, 1.0, 1.0, 1.0, 1.0, 1.0, 1.0, 1.0, 1.0, 1.0, 1.0, 1.0, 1.0, 1.0, 1.0, 1.0, 1.0, 1.0, 1.0, 1.0, 1.0, 1.0, 1.0, 1.0, 1.0, 1.0, 1.0, 1.0, 1.0, 1.0, 1.0, 1.0, 1.0, 1.0, 1.0, 1.0, 1.0, 1.0, 1.0, 1.0, 1.0, 1.0, 1.0, 1.0, 1.0, 1.0, 1.0, 1.0, 1.0, 1.0, 1.0, 1.0, 1.0, 1.0, 1.0, 1.0, 1.0, 1.0, 1.0, 1.0, 1.0, 1.0, 1.0, 1.0, 1.0, 1.0, 1.0, 1.0, 1.0, 1.0, 1.0, 1.0, 1.0, 1.0, 1.0, 1.0, 1.0, 1.0, 1.0, 1.0, 1.0, 1.0, 1.0, 1.0, 1.0, 1.0, 1.0, 1.0, 1.0, 1.0, 1.0, 1.0, 1.0, 1.0, 1.0, 1.0, 1.0, 1.0, 1.0, 1.0, 1.0, 1.0, 1.0, 1.0, 1.0, 1.0, 1.0, 1.0, 1.0, 1.0, 1.0, 1.0, 1.0, 1.0, 1.0, 1.0, 1.0, 1.0, 1.0, 1.0, 1.0, 1.0, 1.0, 1.0, 1.0, 1.0, 1.0, 1.0, 1.0, 1.0, 1.0, 1.0, 1.0, 1.0, 1.0, 1.0, 1.0, 1.0, 1.0, 1.0, 1.0, 1.0, 1.0, 1.0, 1.0, 1.0, 1.0, 1.0, 1.0, 1.0, 1.0, 1.0, 1.0, 1.0, 1.0, 1.0, 1.0, 1.0, 1.0, 1.0, 1.0, 1.0, 1.0, 1.0, 1.0, 1.0, 1.0, 1.0, 1.0, 1.0, 1.0, 1.0, 1.0, 1.0, 1.0, 1.0, 1.0, 1.0, 1.0, 1.0, 1.0, 1.0, 1.0, 1.0, 1.0, 1.0, 1.0, 1.0, 1.0, 1.0, 1.0, 1.0, 1.0, 1.0, 1.0, 1.0, 1.0, 1.0, 1.0, 1.0, 1.0, 1.0, 1.0, 1.0, 1.0, 1.0, 1.0, 1.0, 1.0, 1.0, 1.0, 1.0, 1.0, 1.0, 1.0, 1.0, 1.0, 1.0, 1.0, 1.0, 1.0, 1.0, 1.0, 1.0, 1.0, 1.0, 1.0, 1.0, 1.0, 1.0, 1.0, 1.0, 1.0, 1.0, 1.0, 1.0, 1.0, 1.0, 1.0, 1.0, 1.0, 1.0, 1.0, 1.0, 1.0, 1.0, 1.0, 1.0, 1.0, 1.0, 1.0, 1.0, 1.0, 1.0, 1.0, 1.0, 1.0, 1.0, 1.0, 1.0, 1.0, 1.0, 1.0, 1.0, 1.0, 1.0, 1.0, 1.0, 1.0, 1.0, 1.0, 1.0, 1.0, 1.0, 1.0, 1.0, 1.0, 1.0, 1.0, 1.0, 1.0, 1.0, 1.0, 1.0, 1.0, 1.0, 1.0, 1.0, 1.0, 1.0, 1.0, 1.0, 1.0, 1.0, 1.0, 1.0, 1.0, 1.0, 1.0, 1.0, 1.0, 1.0, 1.0, 1.0, 1.0, 1.0, 1.0, 1.0, 1.0, 1.0, 1.0, 1.0, 1.0, 1.0, 1.0, 1.0, 1.0, 1.0, 1.0, 1.0, 1.0, 1.0, 1.0, 1.0, 1.0, 1.0, 1.0, 1.0, 1.0, 1.0, 1.0, 1.0, 1.0, 1.0, 1.0, 1.0, 1.0, 1.0, 1.0, 1.0, 1.0, 1.0, 1.0, 1.0, 1.0, 1.0, 1.0, 1.0, 1.0, 1.0, 1.0, 1.0, 1.0, 1.0, 1.0, 1.0, 1.0, 1.0, 1.0, 1.0, 1.0, 1.0, 1.0, 1.0, 1.0, 1.0, 1.0, 1.0, 1.0, 1.0, 1.0, 1.0, 1.0, 1.0, 1.0, 1.0, 1.0, 1.0, 1.0, 1.0, 1.0, 1.0, 1.0, 1.0, 1.0, 1.0, 1.0, 1.0, 1.0, 1.0, 1.0, 1.0, 1.0, 1.0, 1.0, 1.0, 1.0, 1.0, 1.0, 1.0, 1.0, 1.0, 1.0, 1.0, 1.0, 1.0, 1.0, 1.0, 1.0, 0.9911, 0.9911, 0.9911, 0.9961, 1.0, 1.0, 1.0, 1.0, 1.0, 1.0, 1.0, 1.0, 1.0, 1.0, 1.0, 1.0, 1.0, 1.0, 1.0, 1.0, 1.0, 1.0, 1.0, 1.0, 1.0, 1.0, 1.0, 1.0, 1.0, 1.0, 1.0, 1.0, 1.0, 1.0, 1.0, 1.0, 0.9911, 0.9911, 0.9911, 0.9961, 1.0, 1.0, 1.0, 1.0, 1.0, 1.0, 1.0, 1.0, 1.0, 1.0, 1.0, 1.0, 1.0, 1.0, 1.0, 1.0, 1.0, 1.0, 1.0, 1.0, 1.0, 1.0, 1.0, 1.0, 1.0, 1.0, 1.0, 1.0, 1.0, 1.0, 1.0, 1.0, 1.0, 1.0, 1.0, 1.0, 0.9911, 0.9911, 0.9911, 0.9961, 1.0, 1.0, 1.0, 1.0, 1.0, 1.0, 1.0, 1.0, 0.9911, 0.9911, 0.9911, 0.9961, 1.0, 1.0, 1.0, 1.0, 1.0, 1.0, 1.0, 1.0, 1.0, 1.0, 1.0, 1.0, 1.0, 1.0, 1.0, 1.0, 1.0, 1.0, 1.0, 1.0, 1.0, 1.0, 1.0, 1.0, 1.0, 1.0, 1.0, 1.0, 1.0, 1.0, 1.0, 1.0, 1.0, 1.0, 1.0, 1.0, 1.0, 1.0, 1.0, 1.0, 1.0, 1.0, 1.0, 1.0, 1.0, 1.0, 1.0, 1.0, 1.0, 1.0, 1.0, 1.0, 1.0, 1.0, 1.0, 1.0, 1.0, 1.0, 1.0, 1.0, 1.0, 1.0, 1.0, 1.0, 0.9911, 0.9911, 0.9911, 0.9961, 1.0, 1.0, 1.0, 1.0, 0.9911, 0.9911, 0.9911, 0.9961, 1.0, 1.0, 1.0, 1.0, 1.0, 1.0, 1.0, 1.0, 1.0, 1.0, 1.0, 1.0, 0.9911, 0.9911, 0.9911, 0.9961, 1.0, 1.0, 1.0, 1.0, 0.9911, 0.9911, 0.9911, 0.9961, 1.0, 1.0, 1.0, 1.0, 1.0, 1.0, 1.0, 1.0, 1.0, 1.0, 1.0, 1.0, 1.0, 1.0, 1.0, 1.0, 1.0, 1.0, 1.0, 1.0, 1.0, 1.0, 1.0, 1.0, 1.0, 1.0, 1.0, 1.0, 1.0, 1.0, 1.0, 1.0, 1.0, 1.0, 1.0, 1.0, 1.0, 1.0, 1.0, 1.0, 1.0, 1.0, 1.0, 1.0, 1.0, 1.0, 1.0, 1.0, 1.0, 1.0, 1.0, 1.0, 1.0, 1.0, 1.0, 1.0, 1.0, 1.0, 1.0, 1.0, 1.0, 1.0, 1.0, 1.0, 1.0, 1.0, 1.0, 1.0])
_ca = me_polysurface2.color_attributes.new('Col.001', 'BYTE_COLOR', 'CORNER')
_ca.data.foreach_set('color', [1.0, 1.0, 1.0, 1.0, 1.0, 1.0, 1.0, 1.0, 1.0, 1.0, 1.0, 1.0, 1.0, 1.0, 1.0, 1.0, 1.0, 1.0, 1.0, 1.0, 1.0, 1.0, 1.0, 1.0, 1.0, 1.0, 1.0, 1.0, 1.0, 1.0, 1.0, 1.0, 1.0, 1.0, 1.0, 1.0, 1.0, 1.0, 1.0, 1.0, 1.0, 1.0, 1.0, 1.0, 1.0, 1.0, 1.0, 1.0, 1.0, 1.0, 1.0, 1.0, 1.0, 1.0, 1.0, 1.0, 1.0, 1.0, 1.0, 1.0, 1.0, 1.0, 1.0, 1.0, 1.0, 1.0, 1.0, 1.0, 1.0, 1.0, 1.0, 1.0, 1.0, 1.0, 1.0, 1.0, 1.0, 1.0, 1.0, 1.0, 1.0, 1.0, 1.0, 1.0, 1.0, 1.0, 1.0, 1.0, 1.0, 1.0, 1.0, 1.0, 1.0, 1.0, 1.0, 1.0, 1.0, 1.0, 1.0, 1.0, 1.0, 1.0, 1.0, 1.0, 1.0, 1.0, 1.0, 1.0, 1.0, 1.0, 1.0, 1.0, 1.0, 1.0, 1.0, 1.0, 1.0, 1.0, 1.0, 1.0, 1.0, 1.0, 1.0, 1.0, 1.0, 1.0, 1.0, 1.0, 1.0, 1.0, 1.0, 1.0, 1.0, 1.0, 1.0, 1.0, 1.0, 1.0, 1.0, 1.0, 1.0, 1.0, 1.0, 1.0, 1.0, 1.0, 1.0, 1.0, 1.0, 1.0, 1.0, 1.0, 1.0, 1.0, 1.0, 1.0, 1.0, 1.0, 1.0, 1.0, 1.0, 1.0, 1.0, 1.0, 1.0, 1.0, 1.0, 1.0, 1.0, 1.0, 1.0, 1.0, 1.0, 1.0, 1.0, 1.0, 1.0, 1.0, 1.0, 1.0, 1.0, 1.0, 1.0, 1.0, 1.0, 1.0, 1.0, 1.0, 1.0, 1.0, 1.0, 1.0, 1.0, 1.0, 1.0, 1.0, 1.0, 1.0, 1.0, 1.0, 1.0, 1.0, 1.0, 1.0, 1.0, 1.0, 1.0, 1.0, 1.0, 1.0, 1.0, 1.0, 1.0, 1.0, 1.0, 1.0, 1.0, 1.0, 1.0, 1.0, 1.0, 1.0, 1.0, 1.0, 1.0, 1.0, 1.0, 1.0, 1.0, 1.0, 1.0, 1.0, 1.0, 1.0, 1.0, 1.0, 1.0, 1.0, 1.0, 1.0, 1.0, 1.0, 1.0, 1.0, 1.0, 1.0, 1.0, 1.0, 1.0, 1.0, 1.0, 1.0, 1.0, 1.0, 1.0, 1.0, 1.0, 1.0, 1.0, 1.0, 1.0, 1.0, 1.0, 1.0, 1.0, 1.0, 1.0, 1.0, 1.0, 1.0, 1.0, 1.0, 1.0, 1.0, 1.0, 1.0, 1.0, 1.0, 1.0, 1.0, 1.0, 1.0, 1.0, 1.0, 1.0, 1.0, 1.0, 1.0, 1.0, 1.0, 1.0, 1.0, 1.0, 1.0, 1.0, 1.0, 1.0, 1.0, 1.0, 1.0, 1.0, 1.0, 1.0, 1.0, 1.0, 1.0, 1.0, 1.0, 1.0, 1.0, 1.0, 1.0, 1.0, 1.0, 1.0, 1.0, 1.0, 1.0, 1.0, 1.0, 1.0, 1.0, 1.0, 1.0, 1.0, 1.0, 1.0, 1.0, 1.0, 1.0, 1.0, 1.0, 1.0, 1.0, 1.0, 1.0, 1.0, 1.0, 1.0, 1.0, 1.0, 1.0, 1.0, 1.0, 1.0, 1.0, 1.0, 1.0, 1.0, 1.0, 1.0, 1.0, 1.0, 1.0, 1.0, 1.0, 1.0, 1.0, 1.0, 1.0, 1.0, 1.0, 1.0, 1.0, 1.0, 1.0, 1.0, 1.0, 1.0, 1.0, 1.0, 1.0, 1.0, 1.0, 1.0, 1.0, 1.0, 1.0, 1.0, 1.0, 1.0, 1.0, 1.0, 1.0, 1.0, 1.0, 1.0, 1.0, 1.0, 1.0, 1.0, 1.0, 1.0, 1.0, 1.0, 1.0, 1.0, 1.0, 1.0, 1.0, 1.0, 1.0, 1.0, 1.0, 1.0, 1.0, 1.0, 1.0, 1.0, 1.0, 1.0, 1.0, 1.0, 1.0, 1.0, 1.0, 1.0, 1.0, 1.0, 1.0, 1.0, 1.0, 1.0, 1.0, 1.0, 1.0, 1.0, 1.0, 1.0, 1.0, 1.0, 1.0, 1.0, 1.0, 1.0, 1.0, 1.0, 1.0, 1.0, 1.0, 1.0, 1.0, 1.0, 1.0, 1.0, 1.0, 1.0, 1.0, 1.0, 1.0, 1.0, 1.0, 1.0, 1.0, 1.0, 1.0, 1.0, 1.0, 1.0, 1.0, 1.0, 1.0, 1.0, 1.0, 1.0, 1.0, 1.0, 1.0, 1.0, 1.0, 1.0, 1.0, 1.0, 1.0, 1.0, 1.0, 1.0, 1.0, 1.0, 1.0, 1.0, 1.0, 1.0, 1.0, 1.0, 1.0, 1.0, 1.0, 1.0, 1.0, 1.0, 1.0, 1.0, 1.0, 1.0, 1.0, 1.0, 1.0, 1.0, 1.0, 1.0, 1.0, 1.0, 1.0, 1.0, 1.0, 1.0, 1.0, 1.0, 1.0, 1.0, 1.0, 1.0, 1.0, 1.0, 1.0, 1.0, 1.0, 1.0, 1.0, 1.0, 1.0, 1.0, 1.0, 1.0, 1.0, 1.0, 1.0, 1.0, 1.0, 1.0, 1.0, 1.0, 1.0, 1.0, 1.0, 1.0, 1.0, 1.0, 1.0, 1.0, 1.0, 1.0, 1.0, 1.0, 1.0, 1.0, 1.0, 1.0, 1.0, 1.0, 1.0, 1.0, 1.0, 1.0, 1.0, 1.0, 1.0, 1.0, 1.0, 1.0, 1.0, 1.0, 1.0, 1.0, 1.0, 1.0, 1.0, 1.0, 1.0, 1.0, 1.0, 1.0, 1.0, 1.0, 1.0, 1.0, 1.0, 1.0, 1.0, 1.0, 1.0, 1.0, 1.0, 1.0, 1.0, 1.0, 1.0, 1.0, 1.0, 1.0, 1.0, 1.0, 1.0, 1.0, 1.0, 1.0, 1.0, 1.0, 1.0, 1.0, 1.0, 1.0, 1.0, 1.0, 1.0, 1.0, 1.0, 1.0, 1.0, 1.0, 1.0, 1.0, 1.0, 1.0, 1.0, 1.0, 1.0, 1.0, 1.0, 1.0, 1.0, 1.0, 1.0, 1.0, 1.0, 1.0, 1.0, 1.0, 1.0, 1.0, 1.0, 1.0, 1.0, 1.0, 1.0, 1.0, 1.0, 1.0, 1.0, 1.0, 1.0, 1.0, 1.0, 1.0, 1.0, 1.0, 1.0, 1.0, 1.0, 1.0, 1.0, 1.0, 1.0, 1.0, 1.0, 1.0, 1.0, 1.0, 1.0, 1.0, 1.0, 1.0, 1.0, 1.0, 1.0, 1.0, 1.0, 1.0, 1.0, 1.0, 1.0, 1.0, 1.0, 1.0, 1.0, 1.0, 1.0, 1.0, 1.0, 1.0, 1.0, 1.0, 1.0, 1.0, 1.0, 1.0, 1.0, 1.0, 1.0, 1.0, 1.0, 1.0, 1.0, 1.0, 1.0, 1.0, 1.0, 1.0, 1.0, 1.0, 1.0, 1.0, 1.0, 1.0, 1.0, 1.0, 1.0, 1.0, 1.0, 1.0, 1.0, 1.0, 1.0, 1.0, 1.0, 1.0, 1.0, 1.0, 1.0, 1.0, 1.0, 1.0, 1.0, 1.0, 1.0, 1.0, 1.0, 1.0, 1.0, 1.0, 1.0, 1.0, 1.0, 1.0, 1.0, 1.0, 1.0, 1.0, 1.0, 1.0, 1.0, 1.0, 1.0, 1.0, 1.0, 1.0, 1.0, 1.0, 1.0, 1.0, 1.0, 1.0, 1.0, 1.0, 1.0, 1.0, 1.0, 1.0, 1.0, 1.0, 1.0, 1.0, 1.0, 1.0, 1.0, 1.0, 1.0, 1.0, 1.0, 1.0, 1.0, 1.0, 1.0, 1.0, 1.0, 1.0, 1.0, 1.0, 1.0, 1.0, 1.0, 1.0, 1.0, 1.0, 1.0, 1.0, 1.0, 1.0, 1.0, 1.0, 1.0, 1.0, 1.0, 1.0, 1.0, 1.0, 1.0, 1.0, 1.0, 1.0, 1.0, 1.0, 1.0, 1.0, 1.0, 1.0, 1.0, 1.0, 1.0, 1.0, 1.0, 1.0, 1.0, 1.0, 1.0, 1.0, 1.0, 1.0, 1.0, 1.0, 1.0, 1.0, 1.0, 1.0, 1.0, 1.0, 1.0, 1.0, 1.0, 1.0, 1.0, 1.0, 1.0, 1.0, 1.0, 1.0, 1.0, 1.0, 1.0, 1.0, 1.0, 1.0, 1.0, 1.0, 1.0, 1.0, 1.0, 1.0, 1.0, 1.0, 1.0, 1.0, 1.0, 1.0, 1.0, 1.0, 1.0, 1.0, 1.0, 1.0, 1.0, 1.0, 1.0, 1.0, 1.0, 1.0, 1.0, 1.0, 1.0, 1.0, 1.0, 1.0, 1.0, 1.0, 1.0, 1.0, 1.0, 1.0, 1.0, 1.0, 1.0, 1.0, 1.0, 1.0, 1.0, 1.0, 1.0, 1.0, 1.0, 1.0, 1.0, 1.0, 1.0, 1.0, 1.0, 1.0, 1.0, 1.0, 1.0, 1.0, 1.0, 1.0, 1.0, 1.0, 1.0, 1.0, 1.0, 1.0, 1.0, 1.0, 1.0, 1.0, 1.0, 1.0, 1.0, 1.0, 1.0, 1.0, 1.0, 1.0, 1.0, 1.0, 1.0, 1.0, 1.0, 1.0, 1.0, 1.0, 1.0, 1.0, 1.0, 1.0, 1.0, 1.0, 1.0, 1.0, 1.0, 1.0, 1.0, 1.0, 1.0, 1.0, 1.0, 1.0, 1.0, 1.0, 1.0, 1.0, 1.0, 1.0, 1.0, 1.0, 1.0, 1.0, 1.0, 1.0, 1.0, 1.0, 1.0, 1.0, 1.0, 1.0, 1.0, 1.0, 1.0, 1.0, 1.0, 1.0, 1.0, 1.0, 1.0, 1.0, 1.0, 1.0, 1.0, 1.0, 1.0, 1.0, 1.0, 1.0, 1.0, 1.0, 1.0, 1.0, 1.0, 1.0, 1.0, 1.0, 1.0, 1.0, 1.0, 1.0, 1.0, 1.0, 1.0, 1.0, 1.0, 1.0, 1.0, 1.0, 1.0, 1.0, 1.0, 1.0, 1.0, 1.0, 1.0, 1.0, 1.0, 1.0, 1.0, 1.0, 1.0, 1.0, 1.0, 1.0, 1.0, 1.0, 1.0, 1.0, 1.0, 1.0, 1.0, 1.0, 1.0, 1.0, 1.0, 1.0, 1.0, 1.0, 1.0, 1.0, 1.0, 1.0, 1.0, 1.0, 1.0, 1.0, 1.0, 1.0, 1.0, 1.0, 1.0, 1.0, 1.0, 1.0, 1.0, 1.0, 1.0, 1.0, 1.0, 1.0, 1.0, 1.0, 1.0, 1.0, 1.0, 1.0, 1.0, 1.0, 1.0, 1.0, 1.0, 1.0, 1.0, 1.0, 1.0, 1.0, 1.0, 1.0, 1.0, 1.0, 1.0, 1.0, 1.0, 1.0, 1.0, 1.0, 1.0, 1.0, 1.0, 1.0, 1.0, 1.0, 1.0, 1.0, 1.0, 1.0, 1.0, 1.0, 1.0, 1.0, 1.0, 1.0, 1.0, 1.0, 1.0, 1.0, 1.0, 1.0, 1.0, 1.0, 1.0, 1.0, 1.0, 1.0, 1.0, 1.0, 1.0, 1.0, 1.0, 1.0, 1.0, 1.0, 1.0, 1.0, 1.0, 1.0, 1.0, 1.0, 1.0, 1.0, 1.0, 1.0, 1.0, 1.0, 1.0, 1.0, 1.0, 1.0, 1.0, 1.0, 1.0, 1.0, 1.0, 1.0, 1.0, 1.0, 1.0, 1.0, 1.0, 1.0, 1.0, 1.0, 1.0, 1.0, 1.0, 1.0, 1.0, 1.0, 1.0, 1.0, 1.0, 1.0, 1.0, 1.0, 1.0, 1.0, 1.0, 1.0, 1.0, 1.0, 1.0, 1.0, 1.0, 1.0, 1.0, 1.0, 1.0, 1.0, 1.0, 1.0, 1.0, 1.0, 1.0, 1.0, 1.0, 1.0, 1.0, 1.0, 1.0, 1.0, 1.0, 1.0, 1.0, 1.0, 1.0, 1.0, 1.0, 1.0, 1.0, 1.0, 1.0, 1.0, 1.0, 1.0, 1.0, 1.0, 1.0, 1.0, 1.0, 1.0, 1.0, 1.0, 1.0, 1.0, 1.0, 1.0, 1.0, 1.0, 1.0, 1.0, 1.0, 1.0, 1.0, 1.0, 1.0, 1.0, 1.0, 1.0, 1.0, 1.0, 1.0, 1.0, 1.0, 1.0, 1.0, 1.0, 1.0, 1.0, 1.0, 1.0, 1.0, 1.0, 1.0, 1.0, 1.0, 1.0, 1.0, 1.0, 1.0, 1.0, 1.0, 1.0, 1.0, 1.0, 1.0, 1.0, 1.0, 1.0, 1.0, 1.0, 1.0, 1.0, 1.0, 1.0, 1.0, 1.0, 1.0, 1.0, 1.0, 1.0, 1.0, 1.0, 1.0, 1.0, 1.0, 1.0, 1.0, 1.0, 1.0, 1.0, 1.0, 1.0, 1.0, 1.0, 1.0, 1.0, 1.0, 1.0, 1.0, 1.0, 1.0, 1.0, 1.0, 1.0, 1.0, 1.0, 1.0, 1.0, 1.0, 1.0, 1.0, 1.0, 1.0, 1.0, 1.0, 1.0, 1.0, 1.0, 1.0, 1.0, 1.0, 1.0, 1.0, 1.0, 1.0, 1.0, 1.0, 1.0, 1.0, 1.0, 1.0, 1.0, 1.0, 1.0, 1.0, 1.0, 1.0, 1.0, 1.0, 1.0, 1.0, 1.0, 1.0, 1.0, 1.0, 1.0, 1.0, 1.0, 1.0, 1.0, 1.0, 1.0, 1.0, 1.0, 1.0, 1.0, 1.0, 1.0, 1.0, 1.0, 1.0, 1.0, 1.0, 1.0, 1.0, 1.0, 1.0, 1.0, 1.0, 1.0, 1.0, 1.0, 1.0, 1.0, 1.0, 1.0, 1.0, 1.0, 1.0, 1.0, 1.0, 1.0, 1.0, 1.0, 1.0, 1.0, 1.0, 1.0, 1.0, 1.0, 1.0, 1.0, 1.0, 1.0, 1.0, 1.0, 1.0, 1.0, 1.0, 1.0, 1.0, 1.0, 1.0, 1.0, 1.0, 1.0, 1.0, 1.0, 1.0, 1.0, 1.0, 1.0, 1.0, 1.0, 1.0, 1.0, 1.0, 1.0, 1.0, 1.0, 1.0, 1.0, 1.0, 1.0, 1.0, 1.0, 1.0, 1.0, 1.0, 1.0, 1.0, 1.0, 1.0, 1.0, 1.0, 1.0, 1.0, 1.0, 1.0, 1.0, 1.0, 1.0, 1.0, 1.0, 1.0, 1.0, 1.0, 1.0, 1.0, 1.0, 1.0, 1.0, 1.0, 1.0, 1.0, 1.0, 1.0, 1.0, 1.0, 1.0, 1.0, 1.0, 1.0, 1.0, 1.0, 1.0, 1.0, 1.0, 1.0, 1.0, 1.0, 1.0, 1.0, 1.0, 1.0, 1.0, 1.0, 1.0, 1.0, 1.0, 1.0, 1.0, 1.0, 1.0, 1.0, 1.0, 1.0, 1.0, 1.0, 1.0, 1.0, 1.0, 1.0, 1.0, 1.0, 1.0, 1.0, 1.0, 1.0, 1.0, 1.0, 1.0, 1.0, 1.0, 1.0, 1.0, 1.0, 1.0, 1.0, 1.0, 1.0, 1.0, 1.0, 1.0, 1.0, 1.0, 1.0, 1.0, 1.0, 1.0, 1.0, 1.0, 1.0, 1.0, 1.0, 1.0, 1.0, 1.0, 1.0, 1.0, 1.0, 1.0, 1.0, 1.0, 1.0, 1.0, 1.0, 1.0, 1.0, 1.0, 1.0, 1.0, 1.0, 1.0, 1.0, 1.0, 1.0, 1.0, 1.0, 1.0, 1.0, 1.0, 1.0, 1.0, 1.0, 1.0, 1.0, 1.0, 1.0, 1.0, 1.0, 1.0, 1.0, 1.0, 1.0, 1.0, 1.0, 1.0, 1.0, 1.0, 1.0, 1.0, 1.0, 1.0, 1.0, 1.0, 1.0, 1.0, 1.0, 1.0, 1.0, 1.0, 1.0, 1.0, 1.0, 1.0, 1.0, 1.0, 1.0, 1.0, 1.0, 1.0, 1.0, 1.0, 1.0, 1.0, 1.0, 1.0, 1.0, 1.0, 1.0, 1.0, 1.0, 1.0, 1.0, 1.0, 1.0, 1.0, 1.0, 1.0, 1.0, 1.0, 1.0, 1.0, 1.0, 1.0, 1.0, 1.0, 1.0, 1.0, 1.0, 1.0, 1.0, 1.0, 1.0, 1.0, 1.0, 1.0, 1.0, 1.0, 1.0, 1.0, 1.0, 1.0, 1.0, 1.0, 1.0, 1.0, 1.0, 1.0, 1.0, 1.0, 1.0, 1.0, 1.0, 1.0, 1.0, 1.0, 1.0, 1.0, 1.0, 1.0, 1.0, 1.0, 1.0, 1.0, 1.0, 1.0, 1.0, 1.0, 1.0, 1.0, 1.0, 1.0, 1.0, 1.0, 1.0, 1.0, 1.0, 1.0, 1.0, 1.0, 1.0, 1.0, 1.0, 1.0, 1.0, 1.0, 1.0, 1.0, 1.0, 1.0, 1.0, 1.0, 1.0, 1.0, 1.0, 1.0, 1.0, 1.0, 1.0, 1.0, 1.0, 1.0, 1.0, 1.0, 1.0, 1.0, 1.0, 1.0, 1.0, 1.0, 1.0, 1.0, 1.0, 1.0, 1.0, 1.0, 1.0, 1.0, 1.0, 1.0, 1.0, 1.0, 1.0, 1.0, 1.0, 1.0, 1.0, 1.0, 1.0, 1.0, 1.0, 1.0, 1.0, 1.0, 1.0, 1.0, 1.0, 1.0, 1.0, 1.0, 1.0, 1.0, 1.0, 1.0, 1.0, 1.0, 1.0, 1.0, 1.0, 1.0, 1.0, 1.0, 1.0, 1.0, 1.0, 1.0, 1.0, 1.0, 1.0, 1.0, 1.0, 1.0, 1.0, 1.0, 1.0, 1.0, 1.0, 1.0, 1.0, 1.0, 1.0, 1.0, 1.0, 1.0, 1.0, 1.0, 1.0, 1.0, 1.0, 1.0, 1.0, 1.0, 1.0, 1.0, 1.0, 1.0, 1.0, 1.0, 1.0, 1.0, 1.0, 1.0, 1.0, 1.0, 1.0, 1.0, 1.0, 1.0, 1.0, 1.0, 1.0, 1.0, 1.0, 1.0, 1.0, 1.0, 1.0, 1.0, 1.0, 1.0, 1.0, 1.0, 1.0, 1.0, 1.0, 1.0, 1.0, 1.0, 1.0, 1.0, 1.0, 1.0, 1.0, 1.0, 1.0, 1.0, 1.0, 1.0, 1.0, 1.0, 1.0, 1.0, 1.0, 1.0, 1.0, 1.0, 1.0, 1.0, 1.0, 1.0, 1.0, 1.0, 1.0, 1.0, 1.0, 1.0, 1.0, 1.0, 1.0, 1.0, 1.0, 1.0, 1.0, 1.0, 1.0, 1.0, 1.0, 1.0, 1.0, 1.0, 1.0, 1.0, 1.0, 1.0, 1.0, 1.0, 1.0, 1.0, 1.0, 1.0, 1.0, 1.0, 1.0, 1.0, 1.0, 1.0, 1.0, 1.0, 1.0, 1.0, 1.0, 1.0, 1.0, 1.0, 1.0, 1.0, 1.0, 1.0, 1.0, 1.0, 1.0, 1.0, 1.0, 1.0, 1.0, 1.0, 1.0, 1.0, 1.0, 1.0, 1.0, 1.0, 1.0, 1.0, 1.0, 1.0, 1.0, 1.0, 1.0, 1.0, 1.0, 1.0, 1.0, 1.0, 1.0, 1.0, 1.0, 1.0, 1.0, 1.0, 1.0, 1.0, 1.0, 1.0, 1.0, 1.0, 1.0, 1.0, 1.0, 1.0, 1.0, 1.0, 1.0, 1.0, 1.0, 1.0, 1.0, 1.0, 1.0, 1.0, 1.0, 1.0, 1.0, 1.0, 1.0, 1.0, 1.0, 1.0, 1.0, 1.0, 1.0, 1.0, 1.0, 1.0, 1.0, 1.0, 1.0, 1.0, 1.0, 1.0, 1.0, 1.0, 1.0, 1.0, 1.0, 1.0, 1.0, 1.0, 1.0, 1.0, 1.0, 1.0, 1.0, 1.0, 1.0, 1.0, 1.0, 1.0, 1.0, 1.0, 1.0, 1.0, 1.0, 1.0, 1.0, 1.0, 1.0, 1.0, 1.0, 1.0, 1.0, 1.0, 1.0, 1.0, 1.0, 1.0, 1.0, 1.0, 1.0, 1.0, 1.0, 1.0, 1.0, 1.0, 1.0, 1.0, 1.0, 1.0, 1.0, 1.0, 1.0, 1.0, 1.0, 1.0, 1.0, 1.0, 1.0, 1.0, 1.0, 1.0, 1.0, 1.0, 1.0, 1.0, 1.0, 1.0, 1.0, 1.0, 1.0, 1.0, 1.0, 1.0, 1.0, 1.0, 1.0, 1.0, 1.0, 1.0, 1.0, 1.0, 1.0, 1.0, 1.0, 1.0, 1.0, 1.0, 1.0, 1.0, 1.0, 1.0, 1.0, 1.0, 1.0, 1.0, 1.0, 1.0, 1.0, 1.0, 1.0, 1.0, 1.0, 1.0, 1.0, 1.0, 1.0, 1.0, 1.0, 1.0, 1.0, 1.0, 1.0, 1.0, 1.0, 1.0, 1.0, 1.0, 1.0, 1.0, 1.0, 1.0, 1.0, 1.0, 1.0, 1.0, 1.0, 1.0, 1.0, 1.0, 1.0, 1.0, 1.0, 1.0, 1.0, 1.0, 1.0, 1.0, 1.0, 1.0, 1.0, 1.0, 1.0, 1.0, 1.0, 1.0, 1.0, 1.0, 1.0, 1.0, 1.0, 1.0, 1.0, 1.0, 1.0, 1.0, 1.0, 1.0, 1.0, 1.0, 1.0, 1.0, 1.0, 1.0, 1.0, 1.0, 1.0, 1.0, 1.0, 1.0, 1.0, 1.0, 1.0, 1.0, 1.0, 1.0, 1.0, 1.0, 1.0, 1.0, 1.0, 1.0, 1.0, 1.0, 1.0, 1.0, 1.0, 1.0, 1.0, 1.0, 1.0, 1.0, 1.0, 1.0, 1.0, 1.0, 1.0, 1.0, 1.0, 1.0, 1.0, 1.0, 1.0, 1.0, 1.0, 1.0, 1.0, 1.0, 1.0, 1.0, 1.0, 1.0, 1.0, 1.0, 1.0, 1.0, 1.0, 1.0, 1.0, 1.0, 1.0, 1.0, 1.0, 1.0, 1.0, 1.0, 1.0, 1.0, 1.0, 1.0, 1.0, 1.0, 1.0, 1.0, 1.0, 1.0, 1.0, 1.0, 1.0, 1.0, 1.0, 1.0, 1.0, 1.0, 1.0, 1.0, 1.0, 1.0, 1.0, 1.0, 1.0, 1.0, 1.0, 1.0, 1.0, 1.0, 1.0, 1.0, 1.0, 1.0, 1.0, 1.0, 1.0, 1.0, 1.0, 1.0, 1.0, 1.0, 1.0, 1.0, 1.0, 1.0, 1.0, 1.0, 1.0, 1.0, 1.0, 1.0, 1.0, 1.0, 1.0, 1.0, 1.0, 1.0, 1.0, 1.0, 1.0, 1.0, 1.0, 1.0, 1.0, 1.0, 1.0, 1.0, 1.0, 1.0, 1.0, 1.0, 1.0, 1.0, 1.0, 1.0, 1.0, 1.0, 1.0, 1.0, 1.0, 1.0, 1.0, 1.0, 1.0, 1.0, 1.0, 1.0, 1.0, 1.0, 1.0, 1.0, 1.0, 1.0, 1.0, 1.0, 1.0, 1.0, 1.0, 1.0, 1.0, 1.0, 1.0, 1.0, 1.0, 1.0, 1.0, 1.0, 1.0, 1.0, 1.0, 1.0, 1.0, 1.0, 1.0, 1.0, 1.0, 1.0, 1.0, 1.0, 1.0, 1.0, 1.0, 1.0, 1.0, 1.0, 1.0, 1.0, 1.0, 1.0, 1.0, 1.0, 1.0, 1.0, 1.0, 1.0, 1.0, 1.0, 1.0, 1.0, 1.0, 1.0, 1.0, 1.0, 1.0, 1.0, 1.0, 1.0, 1.0, 1.0, 1.0, 1.0, 1.0, 1.0, 1.0, 1.0, 1.0, 1.0, 1.0, 1.0, 1.0, 1.0, 1.0, 1.0, 1.0, 1.0, 1.0, 1.0, 1.0, 1.0, 1.0, 1.0, 1.0, 1.0, 1.0, 1.0, 1.0, 1.0, 1.0, 1.0, 1.0, 1.0, 1.0, 1.0, 1.0, 1.0, 1.0, 1.0, 1.0, 1.0, 1.0, 1.0, 1.0, 1.0, 1.0, 1.0, 1.0, 1.0, 1.0, 1.0, 1.0, 1.0, 1.0, 1.0, 1.0, 1.0, 1.0, 1.0, 1.0, 1.0, 1.0, 1.0, 1.0, 1.0, 1.0, 1.0, 1.0, 1.0, 1.0, 1.0, 1.0, 1.0, 1.0, 1.0, 1.0, 1.0, 1.0, 1.0, 1.0, 1.0, 1.0, 1.0, 1.0, 1.0, 1.0, 1.0, 1.0, 1.0, 1.0, 1.0, 1.0, 1.0, 1.0, 1.0, 1.0, 1.0, 1.0, 1.0, 1.0, 1.0, 1.0, 1.0, 1.0, 1.0, 1.0, 1.0, 1.0, 1.0, 1.0, 1.0, 1.0, 1.0, 1.0, 1.0, 1.0, 1.0, 1.0, 1.0, 1.0, 1.0, 1.0, 1.0, 1.0, 1.0, 1.0, 1.0, 1.0, 1.0, 1.0, 1.0, 1.0, 1.0, 1.0, 1.0, 1.0, 1.0, 1.0, 1.0, 1.0, 1.0, 1.0, 1.0, 1.0, 1.0, 1.0, 1.0, 1.0, 1.0, 1.0, 1.0, 1.0, 1.0, 1.0, 1.0, 1.0, 1.0, 1.0, 1.0, 1.0, 1.0, 1.0, 1.0, 1.0, 1.0, 1.0, 1.0, 1.0, 1.0, 1.0, 1.0, 1.0, 1.0, 1.0, 1.0, 1.0, 1.0, 1.0, 1.0, 1.0, 1.0, 1.0, 1.0, 1.0, 1.0, 1.0, 1.0, 1.0, 1.0, 1.0, 1.0, 1.0, 1.0, 1.0, 1.0, 1.0, 1.0, 1.0, 1.0, 1.0, 1.0, 1.0, 1.0, 1.0, 1.0, 1.0, 1.0, 1.0, 1.0, 1.0, 1.0, 1.0, 1.0, 1.0, 1.0, 1.0, 1.0, 1.0, 1.0, 1.0, 1.0, 1.0, 1.0, 1.0, 1.0, 1.0, 1.0, 1.0, 1.0, 1.0, 1.0, 1.0, 1.0, 1.0, 1.0, 1.0, 1.0, 1.0, 1.0, 1.0, 1.0, 1.0, 1.0, 1.0, 1.0, 1.0, 1.0, 1.0, 1.0, 1.0, 1.0, 1.0, 1.0, 1.0, 1.0, 1.0, 1.0, 1.0, 1.0, 1.0, 1.0, 1.0, 1.0, 1.0, 1.0, 1.0, 1.0, 1.0, 1.0, 1.0, 1.0, 1.0, 1.0, 1.0, 1.0, 1.0, 1.0, 1.0, 1.0, 1.0, 1.0, 1.0, 1.0, 1.0, 1.0, 1.0, 1.0, 1.0, 1.0, 1.0, 1.0, 1.0, 1.0, 1.0, 1.0, 1.0, 1.0, 1.0, 1.0, 1.0, 1.0, 1.0, 1.0, 1.0, 1.0, 1.0, 1.0, 1.0, 1.0, 1.0, 1.0, 1.0, 1.0, 1.0, 1.0, 1.0, 1.0, 1.0, 1.0, 1.0, 1.0, 1.0, 1.0, 1.0, 1.0, 1.0, 1.0, 1.0, 1.0, 1.0, 1.0, 1.0, 1.0, 1.0, 1.0, 1.0, 0.9911, 0.9911, 0.9911, 0.9961, 1.0, 1.0, 1.0, 1.0, 1.0, 1.0, 1.0, 1.0, 1.0, 1.0, 1.0, 1.0, 1.0, 1.0, 1.0, 1.0, 1.0, 1.0, 1.0, 1.0, 1.0, 1.0, 1.0, 1.0, 1.0, 1.0, 1.0, 1.0, 1.0, 1.0, 1.0, 1.0, 0.9911, 0.9911, 0.9911, 0.9961, 1.0, 1.0, 1.0, 1.0, 1.0, 1.0, 1.0, 1.0, 1.0, 1.0, 1.0, 1.0, 1.0, 1.0, 1.0, 1.0, 1.0, 1.0, 1.0, 1.0, 1.0, 1.0, 1.0, 1.0, 1.0, 1.0, 1.0, 1.0, 1.0, 1.0, 1.0, 1.0, 1.0, 1.0, 1.0, 1.0, 0.9911, 0.9911, 0.9911, 0.9961, 1.0, 1.0, 1.0, 1.0, 1.0, 1.0, 1.0, 1.0, 0.9911, 0.9911, 0.9911, 0.9961, 1.0, 1.0, 1.0, 1.0, 1.0, 1.0, 1.0, 1.0, 1.0, 1.0, 1.0, 1.0, 1.0, 1.0, 1.0, 1.0, 1.0, 1.0, 1.0, 1.0, 1.0, 1.0, 1.0, 1.0, 1.0, 1.0, 1.0, 1.0, 1.0, 1.0, 1.0, 1.0, 1.0, 1.0, 1.0, 1.0, 1.0, 1.0, 1.0, 1.0, 1.0, 1.0, 1.0, 1.0, 1.0, 1.0, 1.0, 1.0, 1.0, 1.0, 1.0, 1.0, 1.0, 1.0, 1.0, 1.0, 1.0, 1.0, 1.0, 1.0, 1.0, 1.0, 1.0, 1.0, 0.9911, 0.9911, 0.9911, 0.9961, 1.0, 1.0, 1.0, 1.0, 0.9911, 0.9911, 0.9911, 0.9961, 1.0, 1.0, 1.0, 1.0, 1.0, 1.0, 1.0, 1.0, 1.0, 1.0, 1.0, 1.0, 0.9911, 0.9911, 0.9911, 0.9961, 1.0, 1.0, 1.0, 1.0, 0.9911, 0.9911, 0.9911, 0.9961, 1.0, 1.0, 1.0, 1.0, 1.0, 1.0, 1.0, 1.0, 1.0, 1.0, 1.0, 1.0, 1.0, 1.0, 1.0, 1.0, 1.0, 1.0, 1.0, 1.0, 1.0, 1.0, 1.0, 1.0, 1.0, 1.0, 1.0, 1.0, 1.0, 1.0, 1.0, 1.0, 1.0, 1.0, 1.0, 1.0, 1.0, 1.0, 1.0, 1.0, 1.0, 1.0, 1.0, 1.0, 1.0, 1.0, 1.0, 1.0, 1.0, 1.0, 1.0, 1.0, 1.0, 1.0, 1.0, 1.0, 1.0, 1.0, 1.0, 1.0, 1.0, 1.0, 1.0, 1.0, 1.0, 1.0, 1.0, 1.0])
_ca = me_polysurface2.color_attributes.new('Col.002', 'BYTE_COLOR', 'CORNER')
_ca.data.foreach_set('color', [0.5333, 0.9387, 1.0, 1.0, 0.5333, 0.9387, 1.0, 1.0, 0.552, 0.9387, 1.0, 1.0, 0.9911, 0.9911, 1.0, 1.0, 0.9911, 0.9911, 1.0, 1.0, 1.0, 1.0, 1.0, 1.0, 0.5333, 0.9387, 1.0, 1.0, 0.5776, 0.9387, 1.0, 1.0, 0.5647, 0.9387, 1.0, 1.0, 0.5333, 0.9387, 1.0, 1.0, 0.552, 0.9387, 1.0, 1.0, 0.5333, 0.9387, 1.0, 1.0, 0.5333, 0.9387, 1.0, 1.0, 0.5647, 0.9387, 1.0, 1.0, 0.5333, 0.9387, 1.0, 1.0, 0.5333, 0.9387, 1.0, 1.0, 1.0, 1.0, 1.0, 1.0, 1.0, 1.0, 1.0, 1.0, 0.5333, 0.9387, 1.0, 1.0, 1.0, 1.0, 1.0, 1.0, 0.7682, 0.9647, 1.0, 1.0, 0.5333, 0.9387, 1.0, 1.0, 0.5333, 0.9387, 1.0, 1.0, 0.5333, 0.9387, 1.0, 1.0, 0.5333, 0.9387, 1.0, 1.0, 0.5333, 0.9387, 1.0, 1.0, 0.5333, 0.9387, 1.0, 1.0, 0.5333, 0.9387, 1.0, 1.0, 0.5333, 0.9387, 1.0, 1.0, 0.7682, 0.9647, 1.0, 1.0, 0.5333, 0.9387, 1.0, 1.0, 0.7682, 0.9647, 1.0, 1.0, 0.5333, 0.9387, 1.0, 1.0, 0.6867, 0.9387, 1.0, 1.0, 1.0, 1.0, 1.0, 1.0, 0.5333, 0.9387, 1.0, 1.0, 1.0, 1.0, 1.0, 1.0, 0.5333, 0.9387, 1.0, 1.0, 0.5333, 0.9387, 1.0, 1.0, 0.5333, 0.9387, 1.0, 1.0, 0.5457, 0.9387, 1.0, 1.0, 0.5333, 0.9387, 1.0, 1.0, 0.5333, 0.9387, 1.0, 1.0, 0.5333, 0.9387, 1.0, 1.0, 0.5333, 0.9387, 1.0, 1.0, 0.5333, 0.9387, 1.0, 1.0, 0.5333, 0.9387, 1.0, 1.0, 0.5333, 0.9387, 1.0, 1.0, 0.5776, 0.9387, 1.0, 1.0, 0.5333, 0.9387, 1.0, 1.0, 0.5333, 0.9387, 1.0, 1.0, 0.5333, 0.9387, 1.0, 1.0, 0.5333, 0.9387, 1.0, 1.0, 0.5333, 0.9387, 1.0, 1.0, 0.5333, 0.9387, 1.0, 1.0, 0.5333, 0.9387, 1.0, 1.0, 0.5333, 0.9387, 1.0, 1.0, 0.5333, 0.9387, 1.0, 1.0, 0.5333, 0.9387, 1.0, 1.0, 0.5333, 0.9387, 1.0, 1.0, 0.5647, 0.9387, 1.0, 1.0, 0.5776, 0.9387, 1.0, 1.0, 0.5647, 0.9387, 1.0, 1.0, 0.5776, 0.9387, 1.0, 1.0, 0.5333, 0.9387, 1.0, 1.0, 0.5647, 0.9387, 1.0, 1.0, 0.5333, 0.9387, 1.0, 1.0, 0.5333, 0.9387, 1.0, 1.0, 0.5333, 0.9387, 1.0, 1.0, 0.5333, 0.9387, 1.0, 1.0, 0.5333, 0.9387, 1.0, 1.0, 0.5647, 0.9387, 1.0, 1.0, 0.5333, 0.9387, 1.0, 1.0, 0.5333, 0.9387, 1.0, 1.0, 0.5647, 0.9387, 1.0, 1.0, 0.5333, 0.9387, 1.0, 1.0, 0.5647, 0.9387, 1.0, 1.0, 0.9216, 0.9823, 1.0, 1.0, 0.5333, 0.9387, 1.0, 1.0, 0.5333, 0.9387, 1.0, 1.0, 0.9216, 0.9823, 1.0, 1.0, 0.5333, 0.9387, 1.0, 1.0, 0.9216, 0.9823, 1.0, 1.0, 1.0, 1.0, 1.0, 1.0, 0.956, 0.9823, 1.0, 1.0, 0.5333, 0.9387, 1.0, 1.0, 1.0, 1.0, 1.0, 1.0, 0.956, 0.9823, 1.0, 1.0, 1.0, 1.0, 1.0, 1.0, 1.0, 1.0, 1.0, 1.0, 0.9911, 0.9911, 1.0, 1.0, 0.956, 0.9823, 1.0, 1.0, 1.0, 1.0, 1.0, 1.0, 0.9911, 0.9911, 1.0, 1.0, 1.0, 1.0, 1.0, 1.0, 1.0, 1.0, 1.0, 1.0, 0.5333, 0.9387, 1.0, 1.0, 0.5457, 0.9387, 1.0, 1.0, 1.0, 1.0, 1.0, 1.0, 0.5333, 0.9387, 1.0, 1.0, 0.5333, 0.9387, 1.0, 1.0, 0.9216, 0.9823, 1.0, 1.0, 0.5333, 0.9387, 1.0, 1.0, 1.0, 1.0, 1.0, 1.0, 0.9216, 0.9823, 1.0, 1.0, 0.5333, 0.9387, 1.0, 1.0, 0.5333, 0.9387, 1.0, 1.0, 0.5647, 0.9387, 1.0, 1.0, 0.5333, 0.9387, 1.0, 1.0, 0.9216, 0.9823, 1.0, 1.0, 0.5647, 0.9387, 1.0, 1.0, 0.5457, 0.9387, 1.0, 1.0, 0.9911, 0.9911, 1.0, 1.0, 1.0, 1.0, 1.0, 1.0, 0.5333, 0.9387, 1.0, 1.0, 1.0, 1.0, 1.0, 1.0, 0.5333, 0.9387, 1.0, 1.0, 1.0, 1.0, 1.0, 1.0, 1.0, 1.0, 1.0, 1.0, 0.5333, 0.9387, 1.0, 1.0, 1.0, 1.0, 1.0, 1.0, 0.5333, 0.9387, 1.0, 1.0, 0.7682, 0.9647, 1.0, 1.0, 0.9911, 0.9911, 1.0, 1.0, 0.7682, 0.9647, 1.0, 1.0, 1.0, 1.0, 1.0, 1.0, 0.5333, 0.9387, 1.0, 1.0, 0.5333, 0.9387, 1.0, 1.0, 0.5333, 0.9387, 1.0, 1.0, 0.5333, 0.9387, 1.0, 1.0, 0.5333, 0.9387, 1.0, 1.0, 0.5333, 0.9387, 1.0, 1.0, 0.9911, 0.9911, 1.0, 1.0, 0.5333, 0.9387, 1.0, 1.0, 0.5333, 0.9387, 1.0, 1.0, 0.9911, 0.9911, 1.0, 1.0, 0.5333, 0.9387, 1.0, 1.0, 0.5333, 0.9387, 1.0, 1.0, 0.5333, 0.9387, 1.0, 1.0, 0.5457, 0.9387, 1.0, 1.0, 0.5333, 0.9387, 1.0, 1.0, 0.5457, 0.9387, 1.0, 1.0, 0.5333, 0.9387, 1.0, 1.0, 0.5333, 0.9387, 1.0, 1.0, 0.5333, 0.9387, 1.0, 1.0, 0.5333, 0.9387, 1.0, 1.0, 0.5333, 0.9387, 1.0, 1.0, 0.5333, 0.9387, 1.0, 1.0, 0.5333, 0.9387, 1.0, 1.0, 0.5333, 0.9387, 1.0, 1.0, 0.5457, 0.9387, 1.0, 1.0, 0.5333, 0.9387, 1.0, 1.0, 0.5333, 0.9387, 1.0, 1.0, 0.5333, 0.9387, 1.0, 1.0, 0.5333, 0.9387, 1.0, 1.0, 0.5333, 0.9387, 1.0, 1.0, 1.0, 1.0, 1.0, 1.0, 1.0, 1.0, 1.0, 1.0, 1.0, 1.0, 1.0, 1.0, 1.0, 1.0, 1.0, 1.0, 1.0, 1.0, 1.0, 1.0, 1.0, 1.0, 1.0, 1.0, 1.0, 1.0, 1.0, 1.0, 1.0, 1.0, 1.0, 1.0, 1.0, 1.0, 1.0, 1.0, 1.0, 1.0, 1.0, 1.0, 1.0, 1.0, 1.0, 1.0, 1.0, 1.0, 1.0, 1.0, 1.0, 1.0, 1.0, 1.0, 0.9216, 0.9823, 1.0, 1.0, 1.0, 1.0, 1.0, 1.0, 1.0, 1.0, 1.0, 1.0, 1.0, 1.0, 1.0, 1.0, 1.0, 1.0, 1.0, 1.0, 1.0, 1.0, 1.0, 1.0, 1.0, 1.0, 1.0, 1.0, 1.0, 1.0, 1.0, 1.0, 1.0, 1.0, 1.0, 1.0, 1.0, 1.0, 1.0, 1.0, 1.0, 1.0, 1.0, 1.0, 0.9216, 0.9823, 1.0, 1.0, 1.0, 1.0, 1.0, 1.0, 1.0, 1.0, 1.0, 1.0, 0.9216, 0.9823, 1.0, 1.0, 1.0, 1.0, 1.0, 1.0, 1.0, 1.0, 1.0, 1.0, 0.5647, 0.9387, 1.0, 1.0, 0.5647, 0.9387, 1.0, 1.0, 1.0, 1.0, 1.0, 1.0, 0.5647, 0.9387, 1.0, 1.0, 0.9216, 0.9823, 1.0, 1.0, 1.0, 1.0, 1.0, 1.0, 0.5647, 0.9387, 1.0, 1.0, 0.5647, 0.9387, 1.0, 1.0, 1.0, 1.0, 1.0, 1.0, 0.5647, 0.9387, 1.0, 1.0, 1.0, 1.0, 1.0, 1.0, 1.0, 1.0, 1.0, 1.0, 0.5647, 0.9387, 1.0, 1.0, 0.5647, 0.9387, 1.0, 1.0, 0.9216, 0.9823, 1.0, 1.0, 0.5647, 0.9387, 1.0, 1.0, 1.0, 1.0, 1.0, 1.0, 0.9216, 0.9823, 1.0, 1.0, 0.5647, 0.9387, 1.0, 1.0, 0.5333, 0.9387, 1.0, 1.0, 0.5647, 0.9387, 1.0, 1.0, 0.5647, 0.9387, 1.0, 1.0, 0.5647, 0.9387, 1.0, 1.0, 0.5647, 0.9387, 1.0, 1.0, 0.5647, 0.9387, 1.0, 1.0, 0.5647, 0.9387, 1.0, 1.0, 0.5647, 0.9387, 1.0, 1.0, 0.5647, 0.9387, 1.0, 1.0, 0.5647, 0.9387, 1.0, 1.0, 0.5647, 0.9387, 1.0, 1.0, 0.5333, 0.9387, 1.0, 1.0, 0.5647, 0.9387, 1.0, 1.0, 0.5647, 0.9387, 1.0, 1.0, 0.5647, 0.9387, 1.0, 1.0, 0.5647, 0.9387, 1.0, 1.0, 0.5647, 0.9387, 1.0, 1.0, 0.5333, 0.9387, 1.0, 1.0, 0.5333, 0.9387, 1.0, 1.0, 1.0, 1.0, 1.0, 1.0, 0.5333, 0.9387, 1.0, 1.0, 1.0, 1.0, 1.0, 1.0, 1.0, 1.0, 1.0, 1.0, 0.5333, 0.9387, 1.0, 1.0, 1.0, 1.0, 1.0, 1.0, 0.5333, 0.9387, 1.0, 1.0, 1.0, 1.0, 1.0, 1.0, 0.5333, 0.9387, 1.0, 1.0, 1.0, 1.0, 1.0, 1.0, 0.5333, 0.9387, 1.0, 1.0, 0.5333, 0.9387, 1.0, 1.0, 1.0, 1.0, 1.0, 1.0, 0.5333, 0.9387, 1.0, 1.0, 1.0, 1.0, 1.0, 1.0, 1.0, 1.0, 1.0, 1.0, 0.5333, 0.9387, 1.0, 1.0, 1.0, 1.0, 1.0, 1.0, 1.0, 1.0, 1.0, 1.0, 1.0, 1.0, 1.0, 1.0, 0.5333, 0.9387, 1.0, 1.0, 0.5333, 0.9387, 1.0, 1.0, 0.5333, 0.9387, 1.0, 1.0, 1.0, 1.0, 1.0, 1.0, 0.5333, 0.9387, 1.0, 1.0, 0.5333, 0.9387, 1.0, 1.0, 1.0, 1.0, 1.0, 1.0, 1.0, 1.0, 1.0, 1.0, 0.5333, 0.9387, 1.0, 1.0, 1.0, 1.0, 1.0, 1.0, 0.5333, 0.9387, 1.0, 1.0, 1.0, 1.0, 1.0, 1.0, 0.5333, 0.9387, 1.0, 1.0, 0.5333, 0.9387, 1.0, 1.0, 1.0, 1.0, 1.0, 1.0, 0.5333, 0.9387, 1.0, 1.0, 1.0, 1.0, 1.0, 1.0, 0.5333, 0.9387, 1.0, 1.0, 0.5333, 0.9387, 1.0, 1.0, 0.5333, 0.9387, 1.0, 1.0, 0.5333, 0.9387, 1.0, 1.0, 0.5333, 0.9387, 1.0, 1.0, 1.0, 1.0, 1.0, 1.0, 0.9911, 0.9911, 1.0, 1.0, 0.9911, 0.9911, 1.0, 1.0, 1.0, 1.0, 1.0, 1.0, 1.0, 1.0, 1.0, 1.0, 1.0, 1.0, 1.0, 1.0, 1.0, 1.0, 1.0, 1.0, 0.9911, 0.9911, 1.0, 1.0, 1.0, 1.0, 1.0, 1.0, 0.9911, 0.9911, 1.0, 1.0, 1.0, 1.0, 1.0, 1.0, 1.0, 1.0, 1.0, 1.0, 0.9911, 0.9911, 1.0, 1.0, 0.5333, 0.9387, 1.0, 1.0, 0.5333, 0.9387, 1.0, 1.0, 0.5333, 0.9387, 1.0, 1.0, 0.552, 0.9387, 1.0, 1.0, 0.5333, 0.9387, 1.0, 1.0, 0.5333, 0.9387, 1.0, 1.0, 0.5333, 0.9387, 1.0, 1.0, 0.5333, 0.9387, 1.0, 1.0, 0.5333, 0.9387, 1.0, 1.0, 0.5333, 0.9387, 1.0, 1.0, 0.5333, 0.9387, 1.0, 1.0, 0.5333, 0.9387, 1.0, 1.0, 0.5333, 0.9387, 1.0, 1.0, 0.5333, 0.9387, 1.0, 1.0, 0.5333, 0.9387, 1.0, 1.0, 0.9911, 0.9911, 1.0, 1.0, 0.9911, 0.9911, 1.0, 1.0, 0.9911, 0.9911, 1.0, 1.0, 0.9911, 0.9911, 1.0, 1.0, 1.0, 1.0, 1.0, 1.0, 0.9911, 0.9911, 1.0, 1.0, 0.8714, 0.9387, 1.0, 1.0, 0.9911, 0.9911, 1.0, 1.0, 0.9911, 0.9911, 1.0, 1.0, 0.8714, 0.9387, 1.0, 1.0, 0.9911, 0.9911, 1.0, 1.0, 1.0, 1.0, 1.0, 1.0, 0.5457, 0.9387, 1.0, 1.0, 0.8714, 0.9387, 1.0, 1.0, 1.0, 1.0, 1.0, 1.0, 0.5457, 0.9387, 1.0, 1.0, 1.0, 1.0, 1.0, 1.0, 0.9911, 0.9911, 1.0, 1.0, 0.7011, 0.9387, 1.0, 1.0, 0.5333, 0.9387, 1.0, 1.0, 0.9911, 0.9911, 1.0, 1.0, 0.5333, 0.9387, 1.0, 1.0, 0.9911, 0.9911, 1.0, 1.0, 0.9911, 0.9911, 1.0, 1.0, 0.5583, 0.9387, 1.0, 1.0, 0.7011, 0.9387, 1.0, 1.0, 0.8714, 0.9387, 1.0, 1.0, 0.7011, 0.9387, 1.0, 1.0, 0.9911, 0.9911, 1.0, 1.0, 0.8714, 0.9387, 1.0, 1.0, 0.5333, 0.9387, 1.0, 1.0, 0.5583, 0.9387, 1.0, 1.0, 0.8714, 0.9387, 1.0, 1.0, 0.5333, 0.9387, 1.0, 1.0, 0.8714, 0.9387, 1.0, 1.0, 0.5457, 0.9387, 1.0, 1.0, 0.5333, 0.9387, 1.0, 1.0, 0.5333, 0.9387, 1.0, 1.0, 0.9911, 0.9911, 1.0, 1.0, 0.5333, 0.9387, 1.0, 1.0, 0.9911, 0.9911, 1.0, 1.0, 0.9911, 0.9911, 1.0, 1.0, 0.5333, 0.9387, 1.0, 1.0, 0.5333, 0.9387, 1.0, 1.0, 0.5333, 0.9387, 1.0, 1.0, 0.5333, 0.9387, 1.0, 1.0, 0.5333, 0.9387, 1.0, 1.0, 0.7011, 0.9387, 1.0, 1.0, 0.5333, 0.9387, 1.0, 1.0, 0.5333, 0.9387, 1.0, 1.0, 0.7011, 0.9387, 1.0, 1.0, 0.5333, 0.9387, 1.0, 1.0, 0.7011, 0.9387, 1.0, 1.0, 0.5583, 0.9387, 1.0, 1.0, 0.5333, 0.9387, 1.0, 1.0, 0.5457, 0.9387, 1.0, 1.0, 0.5333, 0.9387, 1.0, 1.0, 0.5333, 0.9387, 1.0, 1.0, 0.5333, 0.9387, 1.0, 1.0, 0.5333, 0.9387, 1.0, 1.0, 0.5333, 0.9387, 1.0, 1.0, 0.5333, 0.9387, 1.0, 1.0, 0.5333, 0.9387, 1.0, 1.0, 0.5333, 0.9387, 1.0, 1.0, 0.5333, 0.9387, 1.0, 1.0, 0.5333, 0.9387, 1.0, 1.0, 0.5333, 0.9387, 1.0, 1.0, 0.5333, 0.9387, 1.0, 1.0, 0.5333, 0.9387, 1.0, 1.0, 0.5333, 0.9387, 1.0, 1.0, 0.5333, 0.9387, 1.0, 1.0, 0.5333, 0.9387, 1.0, 1.0, 0.5333, 0.9387, 1.0, 1.0, 0.5333, 0.9387, 1.0, 1.0, 0.5333, 0.9387, 1.0, 1.0, 0.5333, 0.9387, 1.0, 1.0, 0.5333, 0.9387, 1.0, 1.0, 0.5333, 0.9387, 1.0, 1.0, 0.5333, 0.9387, 1.0, 1.0, 0.5457, 0.9387, 1.0, 1.0, 0.5333, 0.9387, 1.0, 1.0, 1.0, 1.0, 1.0, 1.0, 1.0, 1.0, 1.0, 1.0, 1.0, 1.0, 1.0, 1.0, 1.0, 1.0, 1.0, 1.0, 1.0, 1.0, 1.0, 1.0, 1.0, 1.0, 1.0, 1.0, 1.0, 1.0, 1.0, 1.0, 1.0, 1.0, 1.0, 1.0, 1.0, 1.0, 1.0, 1.0, 1.0, 1.0, 1.0, 1.0, 1.0, 1.0, 1.0, 1.0, 1.0, 1.0, 1.0, 1.0, 1.0, 1.0, 1.0, 1.0, 1.0, 1.0, 1.0, 1.0, 1.0, 1.0, 1.0, 1.0, 1.0, 1.0, 1.0, 1.0, 1.0, 1.0, 1.0, 1.0, 1.0, 1.0, 1.0, 1.0, 0.9911, 0.9911, 1.0, 1.0, 1.0, 1.0, 1.0, 1.0, 1.0, 1.0, 1.0, 1.0, 1.0, 1.0, 1.0, 1.0, 1.0, 1.0, 1.0, 1.0, 1.0, 1.0, 1.0, 1.0, 1.0, 1.0, 1.0, 1.0, 0.9911, 0.9911, 1.0, 1.0, 1.0, 1.0, 1.0, 1.0, 1.0, 1.0, 1.0, 1.0, 1.0, 1.0, 1.0, 1.0, 1.0, 1.0, 1.0, 1.0, 1.0, 1.0, 1.0, 1.0, 1.0, 1.0, 1.0, 1.0, 1.0, 1.0, 1.0, 1.0, 1.0, 1.0, 1.0, 1.0, 1.0, 1.0, 1.0, 1.0, 1.0, 1.0, 1.0, 1.0, 1.0, 1.0, 1.0, 1.0, 1.0, 1.0, 1.0, 1.0, 1.0, 1.0, 1.0, 1.0, 1.0, 1.0, 1.0, 1.0, 1.0, 1.0, 1.0, 1.0, 1.0, 1.0, 1.0, 1.0, 0.8469, 0.9734, 1.0, 1.0, 1.0, 1.0, 1.0, 1.0, 1.0, 1.0, 1.0, 1.0, 1.0, 1.0, 1.0, 1.0, 1.0, 1.0, 1.0, 1.0, 1.0, 1.0, 1.0, 1.0, 1.0, 1.0, 1.0, 1.0, 1.0, 1.0, 1.0, 1.0, 1.0, 1.0, 1.0, 1.0, 1.0, 1.0, 1.0, 1.0, 1.0, 1.0, 1.0, 1.0, 1.0, 1.0, 1.0, 1.0, 0.9911, 0.9911, 1.0, 1.0, 1.0, 1.0, 1.0, 1.0, 1.0, 1.0, 1.0, 1.0, 0.9911, 0.9911, 1.0, 1.0, 1.0, 1.0, 1.0, 1.0, 0.9911, 0.9911, 1.0, 1.0, 0.5333, 0.9387, 1.0, 1.0, 0.5333, 0.9387, 1.0, 1.0, 0.5333, 0.9387, 1.0, 1.0, 0.5333, 0.9387, 1.0, 1.0, 0.5333, 0.9387, 1.0, 1.0, 0.5333, 0.9387, 1.0, 1.0, 0.5333, 0.9387, 1.0, 1.0, 0.5333, 0.9387, 1.0, 1.0, 0.5333, 0.9387, 1.0, 1.0, 0.5333, 0.9387, 1.0, 1.0, 0.5333, 0.9387, 1.0, 1.0, 0.5333, 0.9387, 1.0, 1.0, 0.5333, 0.9387, 1.0, 1.0, 0.5333, 0.9387, 1.0, 1.0, 0.5333, 0.9387, 1.0, 1.0, 0.5333, 0.9387, 1.0, 1.0, 0.5333, 0.9387, 1.0, 1.0, 0.5333, 0.9387, 1.0, 1.0, 1.0, 1.0, 1.0, 1.0, 0.956, 0.9823, 1.0, 1.0, 1.0, 1.0, 1.0, 1.0, 0.956, 0.9823, 1.0, 1.0, 0.9911, 0.9911, 1.0, 1.0, 1.0, 1.0, 1.0, 1.0, 1.0, 1.0, 1.0, 1.0, 1.0, 1.0, 1.0, 1.0, 1.0, 1.0, 1.0, 1.0, 1.0, 1.0, 1.0, 1.0, 1.0, 1.0, 1.0, 1.0, 1.0, 1.0, 1.0, 1.0, 1.0, 1.0, 1.0, 1.0, 0.5333, 0.9387, 1.0, 1.0, 0.956, 0.9823, 1.0, 1.0, 1.0, 1.0, 1.0, 1.0, 0.956, 0.9823, 1.0, 1.0, 1.0, 1.0, 1.0, 1.0, 0.6867, 0.9387, 1.0, 1.0, 1.0, 1.0, 1.0, 1.0, 1.0, 1.0, 1.0, 1.0, 1.0, 1.0, 1.0, 1.0, 1.0, 1.0, 1.0, 1.0, 1.0, 1.0, 1.0, 1.0, 0.5333, 0.9387, 1.0, 1.0, 0.5333, 0.9387, 1.0, 1.0, 0.5333, 0.9387, 1.0, 1.0, 0.5333, 0.9387, 1.0, 1.0, 0.5333, 0.9387, 1.0, 1.0, 1.0, 1.0, 1.0, 1.0, 0.5333, 0.9387, 1.0, 1.0, 0.5333, 0.9387, 1.0, 1.0, 1.0, 1.0, 1.0, 1.0, 0.5333, 0.9387, 1.0, 1.0, 1.0, 1.0, 1.0, 1.0, 0.6867, 0.9387, 1.0, 1.0, 0.5333, 0.9387, 1.0, 1.0, 0.5333, 0.9387, 1.0, 1.0, 0.6867, 0.9387, 1.0, 1.0, 0.5333, 0.9387, 1.0, 1.0, 0.6867, 0.9387, 1.0, 1.0, 0.5333, 0.9387, 1.0, 1.0, 0.5333, 0.9387, 1.0, 1.0, 0.5333, 0.9387, 1.0, 1.0, 0.5333, 0.9387, 1.0, 1.0, 0.5333, 0.9387, 1.0, 1.0, 0.5333, 0.9387, 1.0, 1.0, 0.5333, 0.9387, 1.0, 1.0, 0.5333, 0.9387, 1.0, 1.0, 0.5333, 0.9387, 1.0, 1.0, 0.5333, 0.9387, 1.0, 1.0, 0.5333, 0.9387, 1.0, 1.0, 0.5333, 0.9387, 1.0, 1.0, 0.5333, 0.9387, 1.0, 1.0, 0.5333, 0.9387, 1.0, 1.0, 0.5333, 0.9387, 1.0, 1.0, 0.5333, 0.9387, 1.0, 1.0, 0.5333, 0.9387, 1.0, 1.0, 0.5333, 0.9387, 1.0, 1.0, 0.5333, 0.9387, 1.0, 1.0, 0.5333, 0.9387, 1.0, 1.0, 0.5333, 0.9387, 1.0, 1.0, 0.5333, 0.9387, 1.0, 1.0, 0.5333, 0.9387, 1.0, 1.0, 0.5333, 0.9387, 1.0, 1.0, 0.5457, 0.9387, 1.0, 1.0, 0.5333, 0.9387, 1.0, 1.0, 0.5333, 0.9387, 1.0, 1.0, 0.5333, 0.9387, 1.0, 1.0, 0.5333, 0.9387, 1.0, 1.0, 0.5333, 0.9387, 1.0, 1.0, 0.552, 0.9387, 1.0, 1.0, 0.5457, 0.9387, 1.0, 1.0, 0.5333, 0.9387, 1.0, 1.0, 0.5333, 0.9387, 1.0, 1.0, 0.5333, 0.9387, 1.0, 1.0, 0.5333, 0.9387, 1.0, 1.0, 0.5333, 0.9387, 1.0, 1.0, 0.5333, 0.9387, 1.0, 1.0, 0.5333, 0.9387, 1.0, 1.0, 0.5333, 0.9387, 1.0, 1.0, 0.7682, 0.9647, 1.0, 1.0, 0.9911, 0.9911, 1.0, 1.0, 1.0, 1.0, 1.0, 1.0, 0.7682, 0.9647, 1.0, 1.0, 1.0, 1.0, 1.0, 1.0, 1.0, 1.0, 1.0, 1.0, 1.0, 1.0, 1.0, 1.0, 0.9911, 0.9911, 1.0, 1.0, 1.0, 1.0, 1.0, 1.0, 1.0, 1.0, 1.0, 1.0, 1.0, 1.0, 1.0, 1.0, 1.0, 1.0, 1.0, 1.0, 1.0, 1.0, 1.0, 1.0, 0.5457, 0.9387, 1.0, 1.0, 1.0, 1.0, 1.0, 1.0, 1.0, 1.0, 1.0, 1.0, 1.0, 1.0, 1.0, 1.0, 1.0, 1.0, 1.0, 1.0, 0.5333, 0.9387, 1.0, 1.0, 0.5333, 0.9387, 1.0, 1.0, 0.5333, 0.9387, 1.0, 1.0, 0.5333, 0.9387, 1.0, 1.0, 0.5333, 0.9387, 1.0, 1.0, 0.5333, 0.9387, 1.0, 1.0, 1.0, 1.0, 1.0, 1.0, 1.0, 1.0, 1.0, 1.0, 1.0, 1.0, 1.0, 1.0, 1.0, 1.0, 1.0, 1.0, 1.0, 1.0, 1.0, 1.0, 1.0, 1.0, 1.0, 1.0, 1.0, 1.0, 1.0, 1.0, 0.9911, 0.9911, 1.0, 1.0, 1.0, 1.0, 1.0, 1.0, 1.0, 1.0, 1.0, 1.0, 1.0, 1.0, 1.0, 1.0, 1.0, 1.0, 1.0, 1.0, 0.5333, 0.9387, 1.0, 1.0, 0.5776, 0.9387, 1.0, 1.0, 0.5333, 0.9387, 1.0, 1.0, 0.5333, 0.9387, 1.0, 1.0, 0.5333, 0.9387, 1.0, 1.0, 0.5333, 0.9387, 1.0, 1.0, 1.0, 1.0, 1.0, 1.0, 1.0, 1.0, 1.0, 1.0, 1.0, 1.0, 1.0, 1.0, 1.0, 1.0, 1.0, 1.0, 1.0, 1.0, 1.0, 1.0, 1.0, 1.0, 1.0, 1.0, 0.5333, 0.9387, 1.0, 1.0, 1.0, 1.0, 1.0, 1.0, 0.5333, 0.9387, 1.0, 1.0, 0.5333, 0.9387, 1.0, 1.0, 0.5333, 0.9387, 1.0, 1.0, 0.5333, 0.9387, 1.0, 1.0, 0.5333, 0.9387, 1.0, 1.0, 0.5333, 0.9387, 1.0, 1.0, 0.5333, 0.9387, 1.0, 1.0, 1.0, 1.0, 1.0, 1.0, 1.0, 1.0, 1.0, 1.0, 1.0, 1.0, 1.0, 1.0, 1.0, 1.0, 1.0, 1.0, 1.0, 1.0, 1.0, 1.0, 1.0, 1.0, 1.0, 1.0, 0.5333, 0.9387, 1.0, 1.0, 0.5333, 0.9387, 1.0, 1.0, 0.5333, 0.9387, 1.0, 1.0, 0.5333, 0.9387, 1.0, 1.0, 0.5333, 0.9387, 1.0, 1.0, 0.5333, 0.9387, 1.0, 1.0, 0.5457, 0.9387, 1.0, 1.0, 0.5333, 0.9387, 1.0, 1.0, 0.5333, 0.9387, 1.0, 1.0, 0.5333, 0.9387, 1.0, 1.0, 0.5333, 0.9387, 1.0, 1.0, 0.5457, 0.9387, 1.0, 1.0, 1.0, 1.0, 1.0, 1.0, 0.9911, 0.9911, 1.0, 1.0, 0.9911, 0.9911, 1.0, 1.0, 1.0, 1.0, 1.0, 1.0, 1.0, 1.0, 1.0, 1.0, 0.9911, 0.9911, 1.0, 1.0, 1.0, 1.0, 1.0, 1.0, 1.0, 1.0, 1.0, 1.0, 1.0, 1.0, 1.0, 1.0, 0.9911, 0.9911, 1.0, 1.0, 1.0, 1.0, 1.0, 1.0, 0.9911, 0.9911, 1.0, 1.0, 0.9911, 0.9911, 1.0, 1.0, 1.0, 1.0, 1.0, 1.0, 1.0, 1.0, 1.0, 1.0, 0.9911, 0.9911, 1.0, 1.0, 0.9911, 0.9911, 1.0, 1.0, 0.9911, 0.9911, 1.0, 1.0, 0.9911, 0.9911, 1.0, 1.0, 0.9911, 0.9911, 1.0, 1.0, 1.0, 1.0, 1.0, 1.0, 0.5333, 0.9387, 1.0, 1.0, 0.5333, 0.9387, 1.0, 1.0, 0.5333, 0.9387, 1.0, 1.0, 0.5333, 0.9387, 1.0, 1.0, 0.5333, 0.9387, 1.0, 1.0, 0.5333, 0.9387, 1.0, 1.0, 0.5333, 0.9387, 1.0, 1.0, 1.0, 1.0, 1.0, 1.0, 1.0, 1.0, 1.0, 1.0, 1.0, 1.0, 1.0, 1.0, 0.5333, 0.9387, 1.0, 1.0, 1.0, 1.0, 1.0, 1.0, 0.5333, 0.9387, 1.0, 1.0, 1.0, 1.0, 1.0, 1.0, 0.5333, 0.9387, 1.0, 1.0, 1.0, 1.0, 1.0, 1.0, 0.5333, 0.9387, 1.0, 1.0, 1.0, 1.0, 1.0, 1.0, 1.0, 1.0, 1.0, 1.0, 1.0, 1.0, 1.0, 1.0, 0.5333, 0.9387, 1.0, 1.0, 0.5333, 0.9387, 1.0, 1.0, 0.9911, 0.9911, 1.0, 1.0, 0.5333, 0.9387, 1.0, 1.0, 0.5333, 0.9387, 1.0, 1.0, 0.9911, 0.9911, 1.0, 1.0, 1.0, 1.0, 1.0, 1.0, 0.9911, 0.9911, 1.0, 1.0, 0.5333, 0.9387, 1.0, 1.0, 1.0, 1.0, 1.0, 1.0, 0.5333, 0.9387, 1.0, 1.0, 0.7991, 0.956, 0.9911, 1.0, 0.5333, 0.9387, 1.0, 1.0, 0.5333, 0.9387, 1.0, 1.0, 0.7991, 0.956, 1.0, 1.0, 0.9911, 0.9911, 1.0, 1.0, 0.7991, 0.956, 1.0, 1.0, 0.5333, 0.9387, 1.0, 1.0, 0.9911, 0.9911, 1.0, 1.0, 0.5333, 0.9387, 1.0, 1.0, 0.7991, 0.956, 0.9911, 1.0, 0.5333, 0.9387, 1.0, 1.0, 0.5333, 0.9387, 1.0, 1.0, 0.5457, 0.9387, 1.0, 1.0, 0.5333, 0.9387, 1.0, 1.0, 0.5457, 0.9387, 1.0, 1.0, 0.5333, 0.9387, 1.0, 1.0, 0.5333, 0.9387, 1.0, 1.0, 0.5333, 0.9387, 1.0, 1.0, 0.5457, 0.9387, 1.0, 1.0, 0.7991, 0.956, 0.9911, 1.0, 0.5457, 0.9387, 1.0, 1.0, 0.5333, 0.9387, 1.0, 1.0, 0.7991, 0.956, 0.9911, 1.0, 0.5333, 0.9387, 1.0, 1.0, 0.9911, 0.9911, 1.0, 1.0, 0.9911, 0.9911, 1.0, 1.0, 0.9911, 0.9911, 1.0, 1.0, 0.9911, 0.9911, 1.0, 1.0, 0.9911, 0.9911, 1.0, 1.0, 1.0, 1.0, 1.0, 1.0, 1.0, 1.0, 1.0, 1.0, 1.0, 1.0, 1.0, 1.0, 0.5333, 0.9387, 1.0, 1.0, 0.5333, 0.9387, 1.0, 1.0, 1.0, 1.0, 1.0, 1.0, 1.0, 1.0, 1.0, 1.0, 1.0, 1.0, 1.0, 1.0, 0.5333, 0.9387, 1.0, 1.0, 0.5333, 0.9387, 1.0, 1.0, 0.5333, 0.9387, 0.9911, 1.0, 0.5333, 0.9387, 1.0, 1.0, 0.5333, 0.9387, 0.9911, 1.0, 0.5333, 0.9387, 1.0, 1.0, 0.5333, 0.9387, 1.0, 1.0, 0.5333, 0.9387, 1.0, 1.0, 0.5333, 0.9387, 0.9911, 1.0, 0.5333, 0.9387, 1.0, 1.0, 0.5333, 0.9387, 0.9911, 1.0, 0.5333, 0.9387, 1.0, 1.0, 0.5333, 0.9387, 1.0, 1.0, 0.5457, 0.9387, 1.0, 1.0, 0.5395, 0.9387, 1.0, 1.0, 0.5333, 0.9387, 1.0, 1.0, 0.5333, 0.9387, 1.0, 1.0, 0.5333, 0.9387, 1.0, 1.0, 0.5333, 0.9387, 1.0, 1.0, 0.5333, 0.9387, 1.0, 1.0, 0.5333, 0.9387, 1.0, 1.0, 0.5333, 0.9387, 1.0, 1.0, 0.5583, 0.9387, 1.0, 1.0, 0.5333, 0.9387, 1.0, 1.0, 0.5395, 0.9387, 1.0, 1.0, 0.5583, 0.9387, 1.0, 1.0, 0.5395, 0.9387, 1.0, 1.0, 0.5333, 0.9387, 1.0, 1.0])
me_polysurface2.materials.append(mat_lambert2sg)
me_polysurface2.use_remesh_preserve_volume = False
me_polysurface2.use_remesh_preserve_attributes = False
me_polysurface2.use_mirror_vertex_groups = False
me_polysurface2.update()

# ---- objects
ob_mesh = bpy.data.objects.new('Mesh', me_polysurface2)

# ---- transforms, parenting, visibility, modifiers, constraints
ob_mesh.location = (0.0, 0.0, 0.0)
ob_mesh.rotation_euler = (1.571, -0.0, 0.0)
ob_mesh.scale = (64.0, 64.0, 64.0)
ob_mesh.show_in_front = True
ob_mesh.lineart.crease_threshold = 0.0
_m = ob_mesh.modifiers.new('EdgeSplit', 'EDGE_SPLIT')
_m.use_edge_angle = False
_m = ob_mesh.modifiers.new('Smooth', 'SMOOTH')

# ---- collection membership
col_collection_1.objects.link(ob_mesh)

# ---- scene / render settings (as saved in the file)
scene.frame_start = 1; scene.frame_end = 250; scene.frame_set(1)
scene.render.engine = 'BLENDER_EEVEE_NEXT'
scene.render.image_settings.color_mode = 'RGB'
scene.render.image_settings.compression = 90
scene.render.resolution_percentage = 50
scene.render.dither_intensity = 0.0
scene.render.bake_margin = 2
scene.render.bake_bias = 0.0
scene.cycles.use_denoising = False
scene.cycles.samples = 10
scene.cycles.sampling_pattern = 'TABULATED_SOBOL'
scene.cycles.light_sampling_threshold = 0.0
scene.cycles.use_adaptive_sampling = False
scene.cycles.use_light_tree = False
scene.cycles.blur_glossy = 0.0
scene.cycles.volume_bounces = 1
scene.cycles.pixel_filter_type = 'GAUSSIAN'
scene.cycles.sample_clamp_indirect = 0.0
scene.view_settings.view_transform = 'Standard'
bpy.context.view_layer.update()

# ---- added for rendering (the .blend has no active camera and no usable light): camera, sun
cam_auto = bpy.data.cameras.new('AutoCamera')
cam_auto.lens = 50.0
cam_auto.sensor_width = 36.0
cam_auto.clip_end = 6482.5
ob_auto_camera = bpy.data.objects.new('AutoCamera', cam_auto)
scene.collection.objects.link(ob_auto_camera)
ob_auto_camera.location = (362.07, -447.997, 308.925)
ob_auto_camera.rotation_euler = (1.09748, -7.21219e-08, 0.694738)
scene.camera = ob_auto_camera
light_auto_sun = bpy.data.lights.new('AutoSun', 'SUN')
light_auto_sun.energy = 3.0
light_auto_sun.angle = 0.0523599
ob_auto_sun = bpy.data.objects.new('AutoSun', light_auto_sun)
scene.collection.objects.link(ob_auto_sun)
ob_auto_sun.rotation_euler = (0.872665, 0.174533, 0.523599)
bpy.context.view_layer.update()
